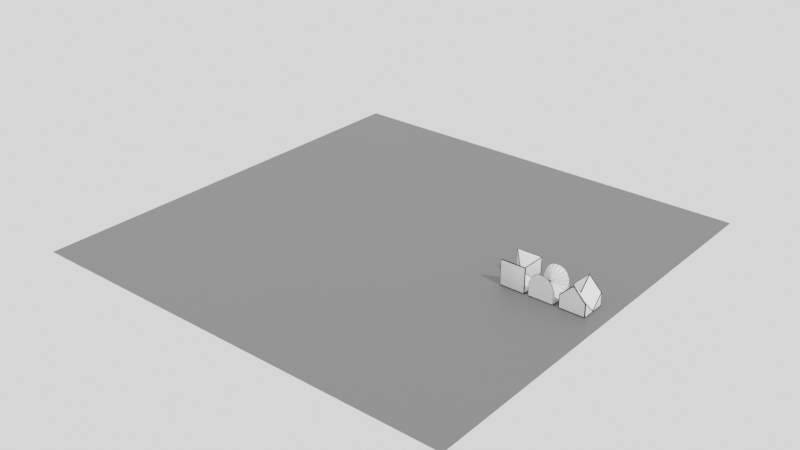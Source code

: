 # Source: shape_foldings.blend  (saved by Blender 3.5.10; exported with 4.5.12 LTS)
import bpy
from mathutils import Matrix  # noqa: F401  (used for matrix-valued properties, if any)

bpy.ops.wm.read_factory_settings(use_empty=True)
scene = bpy.context.scene
scene.name = 'Scene'

# ---- collections
col_collection = bpy.data.collections.new('Collection'); scene.collection.children.link(col_collection)
col_cubes = bpy.data.collections.new('cubes'); scene.collection.children.link(col_cubes)
col_cones2 = bpy.data.collections.new('cones2'); scene.collection.children.link(col_cones2)
col_tet1 = bpy.data.collections.new('tet1'); scene.collection.children.link(col_tet1)

# ---- materials (node trees are filled in below, after node groups)
mat_material_007 = bpy.data.materials.new('Material.007')
mat_material_002 = bpy.data.materials.new('Material.002')
mat_material_006 = bpy.data.materials.new('Material.006')
mat_material_008 = bpy.data.materials.new('Material.008')
mat_material_009 = bpy.data.materials.new('Material.009')
mat_material_011 = bpy.data.materials.new('Material.011')

# ---- node groups
ng_geometry_nodes_002 = bpy.data.node_groups.new('Geometry Nodes.002', 'GeometryNodeTree')
_s = ng_geometry_nodes_002.interface.new_socket(name='Geometry', in_out='OUTPUT', socket_type='NodeSocketGeometry')
_s = ng_geometry_nodes_002.interface.new_socket(name='Geometry', in_out='INPUT', socket_type='NodeSocketGeometry')
ng_geometry_nodes_002.is_modifier = True
_N = ng_geometry_nodes_002.nodes; _L = ng_geometry_nodes_002.links
n0 = _N.new('NodeGroupInput'); n0.name = 'Group Input'; n0.location = (-340, 0)
n1 = _N.new('NodeGroupOutput'); n1.name = 'Group Output'; n1.location = (200, 0)
n2 = _N.new('GeometryNodeStoreNamedAttribute'); n2.name = 'Store Named Attribute'; n2.location = (-45, 38)
n2.inputs[2].default_value = 'col'
n3 = _N.new('FunctionNodeRandomValue'); n3.name = 'Random Value'; n3.location = (-246, -118)
_L.new(n2.outputs[0], n1.inputs[0])
_L.new(n0.outputs[0], n2.inputs[0])
_L.new(n3.outputs[1], n2.inputs[3])
n1.is_active_output = True
ng_auto_smooth = bpy.data.node_groups.new('Auto Smooth', 'GeometryNodeTree')
_s = ng_auto_smooth.interface.new_socket(name='Geometry', in_out='OUTPUT', socket_type='NodeSocketGeometry')
_s = ng_auto_smooth.interface.new_socket(name='Geometry', in_out='INPUT', socket_type='NodeSocketGeometry')
_s = ng_auto_smooth.interface.new_socket(name='Angle', in_out='INPUT', socket_type='NodeSocketFloat')
_s.subtype = 'ANGLE'
_s.min_value = 0.0
_s.max_value = 3.142
ng_auto_smooth.is_modifier = True
_N = ng_auto_smooth.nodes; _L = ng_auto_smooth.links
n0 = _N.new('NodeGroupOutput'); n0.name = 'Group Output'; n0.location = (480, -100)
n1 = _N.new('NodeGroupInput'); n1.name = 'Group Input'; n1.location = (-420, -300)
n2 = _N.new('NodeGroupInput'); n2.name = 'Group Input.001'; n2.location = (-60, -100)
n3 = _N.new('GeometryNodeSetShadeSmooth'); n3.name = 'Set Shade Smooth'; n3.location = (120, -100)
n3.domain = 'EDGE'
n4 = _N.new('GeometryNodeSetShadeSmooth'); n4.name = 'Set Shade Smooth.001'; n4.location = (300, -100)
n5 = _N.new('GeometryNodeInputMeshEdgeAngle'); n5.name = 'Edge Angle'; n5.location = (-420, -220)
n6 = _N.new('GeometryNodeInputEdgeSmooth'); n6.name = 'Is Edge Smooth'; n6.location = (-60, -160)
n7 = _N.new('GeometryNodeInputShadeSmooth'); n7.name = 'Is Face Smooth'; n7.location = (-240, -340)
n8 = _N.new('FunctionNodeBooleanMath'); n8.name = 'Boolean Math'; n8.location = (-60, -220)
n9 = _N.new('FunctionNodeCompare'); n9.name = 'Compare'; n9.location = (-240, -180)
n9.operation = 'LESS_EQUAL'
_L.new(n5.outputs[0], n9.inputs[0])
_L.new(n4.outputs[0], n0.inputs[0])
_L.new(n1.outputs[1], n9.inputs[1])
_L.new(n9.outputs[0], n8.inputs[0])
_L.new(n7.outputs[0], n8.inputs[1])
_L.new(n2.outputs[0], n3.inputs[0])
_L.new(n6.outputs[0], n3.inputs[1])
_L.new(n3.outputs[0], n4.inputs[0])
_L.new(n8.outputs[0], n3.inputs[2])
n0.is_active_output = True
ng_geometry_nodes_006 = bpy.data.node_groups.new('Geometry Nodes.006', 'GeometryNodeTree')
_s = ng_geometry_nodes_006.interface.new_socket(name='Geometry', in_out='OUTPUT', socket_type='NodeSocketGeometry')
_s = ng_geometry_nodes_006.interface.new_socket(name='Geometry', in_out='INPUT', socket_type='NodeSocketGeometry')
ng_geometry_nodes_006.is_modifier = True
_N = ng_geometry_nodes_006.nodes; _L = ng_geometry_nodes_006.links
n0 = _N.new('NodeGroupInput'); n0.name = 'Group Input'; n0.location = (-340, 0)
n1 = _N.new('NodeGroupOutput'); n1.name = 'Group Output'; n1.location = (795, 0)
n2 = _N.new('GeometryNodeExtrudeMesh'); n2.name = 'Extrude Mesh'; n2.location = (-85, 10)
n2.mute = True
n2.inputs[3].default_value = 0.04
n2.inputs[4].default_value = False
n3 = _N.new('GeometryNodeMeshToCurve'); n3.name = 'Mesh to Curve'; n3.location = (154, 95)
n3.mute = True
n4 = _N.new('GeometryNodeCurveToMesh'); n4.name = 'Curve to Mesh'; n4.location = (355, 7)
n4.mute = True
n5 = _N.new('GeometryNodeCurvePrimitiveCircle'); n5.name = 'Curve Circle'; n5.location = (148, -89)
n5.mute = True
n5.inputs[0].default_value = 4
n5.inputs[4].default_value = 0.01
n6 = _N.new('GeometryNodeJoinGeometry'); n6.name = 'Join Geometry'; n6.location = (575, 19)
n6.mute = True
n7 = _N.new('GeometryNodeInputNamedAttribute'); n7.name = 'Named Attribute'; n7.location = (330, 7)
n7.inputs[0].default_value = 'radius'
n8 = _N.new('GeometryNodeSwitch'); n8.name = 'Switch'; n8.location = (330, 7)
n8.input_type = 'FLOAT'
n8.inputs[1].default_value = 1.0
_L.new(n6.outputs[0], n1.inputs[0])
_L.new(n0.outputs[0], n2.inputs[0])
_L.new(n3.outputs[0], n4.inputs[0])
_L.new(n2.outputs[0], n3.inputs[0])
_L.new(n5.outputs[0], n4.inputs[1])
_L.new(n4.outputs[0], n6.inputs[0])
_L.new(n2.outputs[0], n6.inputs[0])
_L.new(n7.outputs[1], n8.inputs[0])
_L.new(n7.outputs[0], n8.inputs[2])
_L.new(n8.outputs[0], n4.inputs[2])
n1.is_active_output = True

# ---- material node trees
mat_material_007.use_nodes = True; mat_material_007.node_tree.nodes.clear()
_N = mat_material_007.node_tree.nodes; _L = mat_material_007.node_tree.links
n0 = _N.new('ShaderNodeBsdfPrincipled'); n0.name = 'Principled BSDF'; n0.location = (10, 300)
n0.distribution = 'GGX'
n0.subsurface_method = 'RANDOM_WALK_SKIN'
n0.inputs[0].default_value = (0.1758, 0.1758, 0.1758, 1.0)
n0.inputs[3].default_value = 1.45
n0.inputs[27].default_value = (0.0, 0.0, 0.0, 1.0)
n0.inputs[28].default_value = 1.0
n1 = _N.new('ShaderNodeOutputMaterial'); n1.name = 'Material Output'; n1.location = (300, 300)
_L.new(n0.outputs[0], n1.inputs[0])
n1.is_active_output = True
mat_material_002.use_nodes = True; mat_material_002.node_tree.nodes.clear()
_N = mat_material_002.node_tree.nodes; _L = mat_material_002.node_tree.links
n0 = _N.new('ShaderNodeOutputMaterial'); n0.name = 'Material Output'; n0.location = (517, 300)
n1 = _N.new('ShaderNodeAttribute'); n1.name = 'Attribute'; n1.location = (-413, 36)
n1.attribute_name = 'col'
n2 = _N.new('ShaderNodeTexCoord'); n2.name = 'Texture Coordinate'; n2.location = (-1066, 166)
n3 = _N.new('ShaderNodeTexVoronoi'); n3.name = 'Voronoi Texture'; n3.location = (-498, 302)
n4 = _N.new('ShaderNodeTexCoord'); n4.name = 'Texture Coordinate.001'; n4.location = (-826, 211)
n5 = _N.new('ShaderNodeNewGeometry'); n5.name = 'Geometry'; n5.location = (-887, 445)
n6 = _N.new('ShaderNodeHueSaturation'); n6.name = 'Hue Saturation Value'; n6.location = (-7, 280)
n6.inputs[4].default_value = (0.8, 0.1306, 0.1549, 1.0)
n7 = _N.new('ShaderNodeBsdfPrincipled'); n7.name = 'Principled BSDF'; n7.location = (227, 300)
n7.distribution = 'GGX'
n7.subsurface_method = 'RANDOM_WALK_SKIN'
n7.inputs[2].default_value = 0.6545
n7.inputs[3].default_value = 1.45
n7.inputs[27].default_value = (0.0, 0.0, 0.0, 1.0)
n7.inputs[28].default_value = 1.0
_L.new(n4.outputs[2], n3.inputs[0])
_L.new(n5.outputs[8], n6.inputs[0])
_L.new(n7.outputs[0], n0.inputs[0])
n0.is_active_output = True
mat_material_006.use_nodes = True; mat_material_006.node_tree.nodes.clear()
_N = mat_material_006.node_tree.nodes; _L = mat_material_006.node_tree.links
n0 = _N.new('ShaderNodeOutputMaterial'); n0.name = 'Material Output'; n0.location = (300, 300)
n1 = _N.new('ShaderNodeBsdfPrincipled'); n1.name = 'Principled BSDF'; n1.location = (10, 300)
n1.distribution = 'GGX'
n1.subsurface_method = 'RANDOM_WALK_SKIN'
n1.inputs[0].default_value = (0.0004882, 0.0004882, 0.0004882, 1.0)
n1.inputs[3].default_value = 1.45
n1.inputs[27].default_value = (0.0, 0.0, 0.0, 1.0)
n1.inputs[28].default_value = 1.0
_L.new(n1.outputs[0], n0.inputs[0])
n0.is_active_output = True
mat_material_008.use_nodes = True; mat_material_008.node_tree.nodes.clear()
_N = mat_material_008.node_tree.nodes; _L = mat_material_008.node_tree.links
n0 = _N.new('ShaderNodeBsdfPrincipled'); n0.name = 'Principled BSDF'; n0.location = (10, 300)
n0.distribution = 'GGX'
n0.subsurface_method = 'RANDOM_WALK_SKIN'
n0.inputs[3].default_value = 1.45
n0.inputs[27].default_value = (0.0, 0.0, 0.0, 1.0)
n0.inputs[28].default_value = 1.0
n1 = _N.new('ShaderNodeOutputMaterial'); n1.name = 'Material Output'; n1.location = (300, 300)
_L.new(n0.outputs[0], n1.inputs[0])
n1.is_active_output = True
mat_material_009.use_nodes = True; mat_material_009.node_tree.nodes.clear()
_N = mat_material_009.node_tree.nodes; _L = mat_material_009.node_tree.links
n0 = _N.new('ShaderNodeOutputMaterial'); n0.name = 'Material Output'; n0.location = (300, 300)
n1 = _N.new('ShaderNodeBsdfPrincipled'); n1.name = 'Principled BSDF'; n1.location = (10, 300)
n1.distribution = 'GGX'
n1.subsurface_method = 'RANDOM_WALK_SKIN'
n1.inputs[0].default_value = (0.0004882, 0.0004882, 0.0004882, 1.0)
n1.inputs[3].default_value = 1.45
n1.inputs[27].default_value = (0.0, 0.0, 0.0, 1.0)
n1.inputs[28].default_value = 1.0
_L.new(n1.outputs[0], n0.inputs[0])
n0.is_active_output = True
mat_material_011.use_nodes = True; mat_material_011.node_tree.nodes.clear()
_N = mat_material_011.node_tree.nodes; _L = mat_material_011.node_tree.links
n0 = _N.new('ShaderNodeBsdfPrincipled'); n0.name = 'Principled BSDF'; n0.location = (10, 300)
n0.distribution = 'GGX'
n0.subsurface_method = 'RANDOM_WALK_SKIN'
n0.inputs[3].default_value = 1.45
n0.inputs[27].default_value = (0.0, 0.0, 0.0, 1.0)
n0.inputs[28].default_value = 1.0
n1 = _N.new('ShaderNodeOutputMaterial'); n1.name = 'Material Output'; n1.location = (300, 300)
_L.new(n0.outputs[0], n1.inputs[0])
n1.is_active_output = True

# ---- world
world_world = bpy.data.worlds.new('World'); scene.world = world_world
world_world.use_nodes = True; world_world.node_tree.nodes.clear()
_N = world_world.node_tree.nodes; _L = world_world.node_tree.links
n0 = _N.new('ShaderNodeOutputWorld'); n0.name = 'World Output'; n0.location = (300, 300)
n1 = _N.new('ShaderNodeBackground'); n1.name = 'Background'; n1.location = (10, 300)
n1.inputs[0].default_value = (0.5225, 0.5225, 0.5225, 1.0)
_L.new(n1.outputs[0], n0.inputs[0])
n0.is_active_output = True
world_world.color = (0.05088, 0.05088, 0.05088)
world_world.use_sun_shadow = False
world_world.sun_shadow_jitter_overblur = 0.0

# ---- lights
light_sun = bpy.data.lights.new('Sun', 'SUN')
light_sun.transmission_factor = 0.0
light_sun.angle = 0.09844
light_sun.energy = 1.0

# ---- meshes
me_plane_081 = bpy.data.meshes.new('Plane.081')
me_plane_081.from_pydata([(-1.0, -1.0, 0.0), (1.0, -1.0, 0.0), (-1.0, 1.0, 0.0), (1.0, 1.0, 0.0)], [], [(0, 1, 3, 2)])
_uv = me_plane_081.uv_layers.new(name='UVMap')
_uv.uv.foreach_set('vector', [0.0, 0.0, 1.0, 0.0, 1.0, 1.0, 0.0, 1.0])
me_plane_081.materials.append(mat_material_007)
me_plane_081.update()
me_plane_001 = bpy.data.meshes.new('Plane.001')
me_plane_001.from_pydata([(-1.0, 0.0, 1.759e-07), (1.0, 0.0, -1.759e-07), (-1.0, -2.0, -4.404e-07), (1.0, -2.0, -2.805e-07)], [], [(1, 3, 2, 0)])
me_plane_001.polygons.foreach_set('use_smooth', [True] * 1)
_uv = me_plane_001.uv_layers.new(name='UVMap')
_uv.uv.foreach_set('vector', [0.0, 0.0, 0.0, 0.0, 0.0, 0.0, 0.0, 0.0])
me_plane_001.materials.append(mat_material_002)
me_plane_001.materials.append(mat_material_006)
me_plane_001.update()
me_plane_008 = bpy.data.meshes.new('Plane.008')
me_plane_008.from_pydata([(1.0, -2.0, 2.847e-08), (1.0, 0.0, 7.994e-08), (-1.0, -2.0, 3.646e-07), (-1.0, 0.0, -7.994e-08)], [], [(1, 0, 2, 3)])
me_plane_008.polygons.foreach_set('use_smooth', [True] * 1)
_uv = me_plane_008.uv_layers.new(name='UVMap')
_uv.uv.foreach_set('vector', [0.0, 0.0, 0.0, 0.0, 0.0, 0.0, 0.0, 0.0])
me_plane_008.materials.append(mat_material_002)
me_plane_008.materials.append(mat_material_006)
me_plane_008.update()
me_plane_010 = bpy.data.meshes.new('Plane.010')
me_plane_010.from_pydata([(1.402, -1.08e-07, 0.01228), (-3.576e-07, 1.0, 1.798e-08), (5.96e-07, -1.0, -1.798e-08), (1.192e-07, 0.0, 0.0)], [], [(2, 3, 1, 0)])
me_plane_010.polygons.foreach_set('use_smooth', [True] * 1)
_uv = me_plane_010.uv_layers.new(name='UVMap')
_uv.uv.foreach_set('vector', [1.0, 0.0, 1.0, 0.5, 1.0, 1.0, 1.0, 0.0])
me_plane_010.materials.append(mat_material_002)
me_plane_010.materials.append(mat_material_006)
me_plane_010.update()
me_plane_012 = bpy.data.meshes.new('Plane.012')
me_plane_012.from_pydata([(-1.0, 2.0, 1.104e-06), (-1.0, 0.0, 1.759e-07), (1.0, 2.0, -1.4e-07), (1.0, 0.0, -1.759e-07), (-1.0, 0.0, 1.759e-07), (1.0, 0.0, -1.759e-07)], [(4, 5)], [(1, 0, 2, 3)])
me_plane_012.polygons.foreach_set('use_smooth', [True] * 1)
_uv = me_plane_012.uv_layers.new(name='UVMap')
_uv.uv.foreach_set('vector', [0.0, 0.0, 0.0, 1.0, 1.0, 1.0, 1.0, 0.0])
me_plane_012.materials.append(mat_material_002)
me_plane_012.materials.append(mat_material_006)
me_plane_012.update()
me_plane_013 = bpy.data.meshes.new('Plane.013')
me_plane_013.from_pydata([(-1.402, -1.017e-06, 0.01228), (1.16e-06, -1.0, 1.798e-08), (-1.399e-06, 1.0, -1.798e-08), (-1.192e-07, -9.569e-14, 0.0)], [], [(2, 3, 1, 0)])
me_plane_013.polygons.foreach_set('use_smooth', [True] * 1)
_uv = me_plane_013.uv_layers.new(name='UVMap')
_uv.uv.foreach_set('vector', [1.0, 0.0, 1.0, 0.5, 1.0, 1.0, 1.0, 0.0])
me_plane_013.materials.append(mat_material_002)
me_plane_013.materials.append(mat_material_006)
me_plane_013.update()
me_plane_014 = bpy.data.meshes.new('Plane.014')
me_plane_014.from_pydata([(-2.875e-07, 1.402, 0.01228), (-1.0, -6.398e-07, 1.798e-08), (1.0, 8.782e-07, -1.798e-08), (-3.363e-14, 1.192e-07, 0.0)], [], [(2, 3, 1, 0)])
me_plane_014.polygons.foreach_set('use_smooth', [True] * 1)
_uv = me_plane_014.uv_layers.new(name='UVMap')
_uv.uv.foreach_set('vector', [1.0, 0.0, 1.0, 0.5, 1.0, 1.0, 1.0, 0.0])
me_plane_014.materials.append(mat_material_002)
me_plane_014.materials.append(mat_material_006)
me_plane_014.update()
me_plane_015 = bpy.data.meshes.new('Plane.015')
me_plane_015.from_pydata([(-1.402, -1.352e-06, 0.01228), (1.399e-06, -1.0, 1.798e-08), (-1.637e-06, 1.0, -1.798e-08), (-1.192e-07, -1.241e-13, 0.0)], [], [(2, 3, 1, 0)])
me_plane_015.polygons.foreach_set('use_smooth', [True] * 1)
_uv = me_plane_015.uv_layers.new(name='UVMap')
_uv.uv.foreach_set('vector', [1.0, 0.0, 1.0, 0.5, 1.0, 1.0, 1.0, 0.0])
me_plane_015.materials.append(mat_material_002)
me_plane_015.materials.append(mat_material_006)
me_plane_015.update()
me_plane_016 = bpy.data.meshes.new('Plane.016')
me_plane_016.from_pydata([(-1.402, -1.352e-06, 0.01228), (1.399e-06, -1.0, 1.798e-08), (-1.637e-06, 1.0, -1.798e-08), (-1.192e-07, -1.241e-13, 0.0)], [], [(2, 3, 1, 0)])
me_plane_016.polygons.foreach_set('use_smooth', [True] * 1)
_uv = me_plane_016.uv_layers.new(name='UVMap')
_uv.uv.foreach_set('vector', [1.0, 0.0, 1.0, 0.5, 1.0, 1.0, 1.0, 0.0])
me_plane_016.materials.append(mat_material_002)
me_plane_016.materials.append(mat_material_006)
me_plane_016.update()
me_plane_017 = bpy.data.meshes.new('Plane.017')
me_plane_017.from_pydata([(1.402, 8.056e-07, 0.01228), (-1.009e-06, 1.0, 1.798e-08), (1.248e-06, -1.0, -1.798e-08), (1.192e-07, 7.769e-14, 0.0)], [], [(2, 3, 1, 0)])
me_plane_017.polygons.foreach_set('use_smooth', [True] * 1)
_uv = me_plane_017.uv_layers.new(name='UVMap')
_uv.uv.foreach_set('vector', [1.0, 0.0, 1.0, 0.5, 1.0, 1.0, 1.0, 0.0])
me_plane_017.materials.append(mat_material_002)
me_plane_017.materials.append(mat_material_006)
me_plane_017.update()
me_plane_018 = bpy.data.meshes.new('Plane.018')
me_plane_018.from_pydata([(1.402, 8.056e-07, 0.01228), (-1.009e-06, 1.0, 1.798e-08), (1.248e-06, -1.0, -1.798e-08), (1.192e-07, 7.769e-14, 0.0)], [], [(2, 3, 1, 0)])
me_plane_018.polygons.foreach_set('use_smooth', [True] * 1)
_uv = me_plane_018.uv_layers.new(name='UVMap')
_uv.uv.foreach_set('vector', [1.0, 0.0, 1.0, 0.5, 1.0, 1.0, 1.0, 0.0])
me_plane_018.materials.append(mat_material_002)
me_plane_018.materials.append(mat_material_006)
me_plane_018.update()
me_plane_019 = bpy.data.meshes.new('Plane.019')
me_plane_019.from_pydata([(1.246e-06, -1.402, 0.01228), (1.0, 1.323e-06, 1.798e-08), (-1.0, -1.562e-06, -1.798e-08), (1.151e-13, -1.192e-07, 0.0)], [], [(2, 3, 1, 0)])
me_plane_019.polygons.foreach_set('use_smooth', [True] * 1)
_uv = me_plane_019.uv_layers.new(name='UVMap')
_uv.uv.foreach_set('vector', [1.0, 0.0, 1.0, 0.5, 1.0, 1.0, 1.0, 0.0])
me_plane_019.materials.append(mat_material_002)
me_plane_019.materials.append(mat_material_006)
me_plane_019.update()
me_plane_083 = bpy.data.meshes.new('Plane.083')
me_plane_083.from_pydata([(-0.9995, 0.01, 0.0), (-1.0, 0.01, 0.9996), (0.9995, 0.01, 0.0), (-0.9995, 0.0, 0.0), (-1.0, 0.0, 0.9996), (0.9995, 0.0, 0.0), (1.0, 0.0, 0.9996), (0.8639, 0.0, 1.366), (1.0, 0.01, 0.9996), (0.8639, 0.01, 1.366), (0.6666, 0.01, 1.666), (0.3646, 0.01, 1.854), (0.6666, 0.0, 1.666), (0.3646, 0.0, 1.854), (1.119e-08, 0.0, 1.916), (-0.3646, 0.0, 1.854), (1.119e-08, 0.01, 1.916), (-0.3646, 0.01, 1.854), (-0.6666, 0.01, 1.666), (-0.8639, 0.01, 1.366), (-0.6666, 0.0, 1.666), (-0.8639, 0.0, 1.366), (0.0, 0.01, 0.0), (0.0, 0.0, 0.0)], [], [(1, 0, 3, 4), (10, 9, 8, 2, 22, 0, 1, 19, 18, 17, 16, 11), (22, 2, 5, 23), (12, 13, 14, 15, 20, 21, 4, 3, 23, 5, 6, 7), (2, 8, 6, 5), (8, 9, 7, 6), (9, 10, 12, 7), (10, 11, 13, 12), (11, 16, 14, 13), (16, 17, 15, 14), (17, 18, 20, 15), (18, 19, 21, 20), (19, 1, 4, 21), (0, 22, 23, 3)])
me_plane_083.materials.append(mat_material_008)
me_plane_083.materials.append(mat_material_009)
me_plane_083.update()
me_plane_084 = bpy.data.meshes.new('Plane.084')
me_plane_084.from_pydata([(-0.9995, -0.01, 0.0), (-1.0, -0.01, 0.9996), (0.9995, -0.01, 0.0), (-0.9995, 0.0, 0.0), (-1.0, 0.0, 0.9996), (0.9995, 0.0, 0.0), (1.0, 0.0, 0.9996), (0.8639, 0.0, 1.366), (1.0, -0.01, 0.9996), (0.8639, -0.01, 1.366), (0.6666, -0.01, 1.666), (0.3646, -0.01, 1.854), (0.6666, 0.0, 1.666), (0.3646, 0.0, 1.854), (-1.119e-08, 0.0, 1.916), (-0.3646, 0.0, 1.854), (-1.119e-08, -0.01, 1.916), (-0.3646, -0.01, 1.854), (-0.6666, -0.01, 1.666), (-0.8639, -0.01, 1.366), (-0.6666, 0.0, 1.666), (-0.8639, 0.0, 1.366), (0.0, -0.01, 0.0), (0.0, 0.0, 0.0)], [], [(0, 1, 4, 3), (18, 19, 1, 0, 22, 2, 8, 9, 10, 11, 16, 17), (22, 0, 3, 23), (20, 15, 14, 13, 12, 7, 6, 5, 23, 3, 4, 21), (8, 2, 5, 6), (9, 8, 6, 7), (10, 9, 7, 12), (11, 10, 12, 13), (16, 11, 13, 14), (17, 16, 14, 15), (18, 17, 15, 20), (19, 18, 20, 21), (1, 19, 21, 4), (2, 22, 23, 5)])
me_plane_084.materials.append(mat_material_008)
me_plane_084.materials.append(mat_material_009)
me_plane_084.update()
me_plane_085 = bpy.data.meshes.new('Plane.085')
me_plane_085.from_pydata([(-0.9995, -0.9995, -0.005), (0.9995, -0.9995, -0.005), (-0.9995, 0.9995, -0.005), (-0.9995, -0.9995, 0.005), (0.9995, -0.9995, 0.005), (-0.9995, 0.9995, 0.005), (0.9995, 0.9995, 0.005), (0.9995, 0.9995, -0.005), (0.0, -0.9995, -0.005), (0.0, -0.9995, 0.005), (0.0, 0.9995, 0.005), (0.0, 0.9995, -0.005), (-0.9995, 0.0, -0.005), (-0.9995, 0.0, 0.005), (0.9995, 0.0, 0.005), (0.9995, 0.0, -0.005)], [], [(8, 1, 4, 9), (12, 15, 1, 8, 0), (12, 0, 3, 13), (11, 2, 5, 10), (15, 7, 6, 14), (7, 11, 10, 6), (0, 8, 9, 3), (9, 4, 14, 6, 10, 5, 13, 3), (1, 15, 14, 4), (2, 12, 13, 5), (12, 2, 11, 7, 15)])
me_plane_085.materials.append(mat_material_008)
me_plane_085.materials.append(mat_material_009)
me_plane_085.update()
me_plane_086 = bpy.data.meshes.new('Plane.086')
me_plane_086.from_pydata([(0.4182, -0.2788, -0.2788), (-0.5811, 0.3874, 0.3874), (0.4182, 0.02309, -0.4661), (0.4114, -0.2827, -0.285), (-0.5879, 0.3835, 0.3811), (0.4114, 0.0192, -0.4724), (0.4182, -0.1278, -0.3725), (0.4114, -0.1317, -0.3787)], [], [(0, 1, 4, 3), (2, 1, 0, 6), (6, 0, 3, 7), (5, 7, 3, 4), (1, 2, 5, 4), (2, 6, 7, 5)])
me_plane_086.materials.append(mat_material_008)
me_plane_086.materials.append(mat_material_009)
me_plane_086.update()
me_plane_087 = bpy.data.meshes.new('Plane.087')
me_plane_087.from_pydata([(0.3633, -0.3138, -0.1331), (-0.636, 0.5494, 0.2331), (0.3633, -0.1168, -0.4331), (0.3565, -0.32, -0.1372), (-0.6428, 0.5433, 0.229), (0.3565, -0.1229, -0.4371), (0.3633, -0.2153, -0.2831), (0.3565, -0.2214, -0.2871)], [], [(0, 1, 4, 3), (0, 6, 2, 1), (6, 0, 3, 7), (3, 4, 5, 7), (1, 2, 5, 4), (2, 6, 7, 5)])
me_plane_087.materials.append(mat_material_008)
me_plane_087.materials.append(mat_material_009)
me_plane_087.update()
me_plane_089 = bpy.data.meshes.new('Plane.089')
me_plane_089.from_pydata([(0.4703, -0.1739, -0.4007), (-0.529, 0.1904, 0.4528), (0.4703, 0.1904, -0.4632), (0.4636, -0.1752, -0.4081), (-0.5357, 0.1891, 0.4455), (0.4636, 0.1891, -0.4705), (0.4703, 0.008219, -0.432), (0.4636, 0.006966, -0.4393)], [], [(0, 1, 4, 3), (1, 0, 6, 2), (6, 0, 3, 7), (4, 5, 7, 3), (1, 2, 5, 4), (2, 6, 7, 5)])
me_plane_089.materials.append(mat_material_008)
me_plane_089.materials.append(mat_material_009)
me_plane_089.update()
me_plane_091 = bpy.data.meshes.new('Plane.091')
me_plane_091.from_pydata([(-0.6782, -0.5852, 0.2499), (0.3211, 0.278, -0.1164), (0.3211, 0.08096, -0.4163), (-0.685, -0.5791, 0.2458), (0.3143, 0.2842, -0.1204), (0.3143, 0.0871, -0.4203), (0.3143, 0.1856, -0.2704), (0.3211, 0.1795, -0.2663)], [], [(0, 1, 4, 3), (0, 2, 7, 1), (2, 0, 3, 5), (3, 4, 6, 5), (7, 2, 5, 6), (1, 7, 6, 4)])
me_plane_091.materials.append(mat_material_008)
me_plane_091.materials.append(mat_material_009)
me_plane_091.update()
me_plane_094 = bpy.data.meshes.new('Plane.094')
me_plane_094.from_pydata([(0.2843, 0.1483, -0.3662), (-0.715, -0.715, 5.96e-08), (0.2843, 0.2843, 4.47e-08), (0.2775, 0.1551, -0.3688), (-0.7218, -0.7081, -0.00254), (0.2775, 0.2911, -0.00254), (0.2843, 0.2163, -0.1831), (0.2775, 0.2231, -0.1856)], [], [(0, 1, 4, 3), (1, 0, 6, 2), (6, 0, 3, 7), (4, 5, 7, 3), (1, 2, 5, 4), (2, 6, 7, 5)])
me_plane_094.materials.append(mat_material_008)
me_plane_094.materials.append(mat_material_009)
me_plane_094.update()
me_plane_096 = bpy.data.meshes.new('Plane.096')
me_plane_096.from_pydata([(0.4285, -0.2056, -0.4276), (-0.5707, -0.2056, 0.4884), (0.4285, 0.1587, -0.3651), (0.4218, -0.2043, -0.4349), (-0.5774, -0.2043, 0.4811), (0.4218, 0.16, -0.3724), (0.4285, -0.02343, -0.3963), (0.4218, -0.02217, -0.4036)], [], [(0, 1, 4, 3), (1, 0, 6, 2), (6, 0, 3, 7), (4, 5, 7, 3), (1, 2, 5, 4), (2, 6, 7, 5)])
me_plane_096.materials.append(mat_material_008)
me_plane_096.materials.append(mat_material_009)
me_plane_096.update()
me_plane_104 = bpy.data.meshes.new('Plane.104')
me_plane_104.from_pydata([(-0.5621, -0.3726, 0.3768), (0.4371, 0.2936, -0.2893), (0.4371, -0.008301, -0.4767), (-0.5689, -0.3687, 0.3706), (0.4304, 0.2974, -0.2956), (0.4304, -0.004416, -0.4829), (0.4304, 0.1465, -0.3893), (0.4371, 0.1426, -0.383)], [], [(0, 1, 4, 3), (0, 2, 7, 1), (2, 0, 3, 5), (3, 4, 6, 5), (7, 2, 5, 6), (1, 7, 6, 4)])
me_plane_104.materials.append(mat_material_008)
me_plane_104.materials.append(mat_material_009)
me_plane_104.update()
me_plane_107 = bpy.data.meshes.new('Plane.107')
me_plane_107.from_pydata([(0.1548, -0.006763, -0.08742), (-0.5114, -1.006, -0.7536), (-0.147, -0.006763, 0.09994), (0.1509, 0.0, -0.09368), (-0.5152, -0.9992, -0.7598), (-0.1509, 0.0, 0.09368), (0.003885, -0.006763, 0.006259), (0.0, 0.0, 0.0)], [], [(0, 1, 4, 3), (2, 1, 0, 6), (6, 0, 3, 7), (5, 7, 3, 4), (1, 2, 5, 4), (2, 6, 7, 5)])
me_plane_107.materials.append(mat_material_008)
me_plane_107.materials.append(mat_material_009)
me_plane_107.update()
me_plane_108 = bpy.data.meshes.new('Plane.108')
me_plane_108.from_pydata([(0.4495, 0.3624, -0.04989), (-0.4138, -0.6368, -0.4161), (0.2524, 0.3624, 0.2501), (0.4433, 0.3692, -0.05392), (-0.4199, -0.63, -0.4201), (0.2463, 0.3692, 0.246), (0.3509, 0.3624, 0.1001), (0.3448, 0.3692, 0.09605)], [], [(0, 1, 4, 3), (2, 1, 0, 6), (6, 0, 3, 7), (5, 7, 3, 4), (1, 2, 5, 4), (2, 6, 7, 5)])
me_plane_108.materials.append(mat_material_008)
me_plane_108.materials.append(mat_material_009)
me_plane_108.update()
me_plane_109 = bpy.data.meshes.new('Plane.109')
me_plane_109.from_pydata([(0.4411, 0.3383, -0.2374), (-0.5581, -0.6609, -0.2374), (0.3051, 0.3383, 0.1289), (0.4343, 0.3451, -0.2399), (-0.565, -0.6541, -0.2399), (0.2982, 0.3451, 0.1263), (0.3731, 0.3383, -0.05424), (0.3663, 0.3451, -0.05678)], [], [(0, 1, 4, 3), (1, 0, 6, 2), (6, 0, 3, 7), (4, 5, 7, 3), (1, 2, 5, 4), (2, 6, 7, 5)])
me_plane_109.materials.append(mat_material_008)
me_plane_109.materials.append(mat_material_009)
me_plane_109.update()
me_plane_110 = bpy.data.meshes.new('Plane.110')
me_plane_110.from_pydata([(-0.09234, 0.2354, 0.213), (0.272, -0.7639, -0.6405), (-0.3942, 0.2354, 0.02568), (-0.08845, 0.2422, 0.2068), (0.2759, -0.7571, -0.6467), (-0.3903, 0.2422, 0.01942), (-0.2433, 0.2354, 0.1194), (-0.2394, 0.2422, 0.1131)], [], [(0, 1, 4, 3), (0, 6, 2, 1), (6, 0, 3, 7), (3, 4, 5, 7), (1, 2, 5, 4), (2, 6, 7, 5)])
me_plane_110.materials.append(mat_material_008)
me_plane_110.materials.append(mat_material_009)
me_plane_110.update()
me_plane_111 = bpy.data.meshes.new('Plane.111')
me_plane_111.from_pydata([(-0.001436, 0.3602, 0.3436), (-0.001436, -0.6391, -0.5724), (-0.3657, 0.3602, 0.2812), (-0.0001823, 0.3669, 0.3363), (-0.0001823, -0.6324, -0.5797), (-0.3645, 0.3669, 0.2738), (-0.1836, 0.3602, 0.3124), (-0.1823, 0.3669, 0.3051)], [], [(0, 1, 4, 3), (1, 0, 6, 2), (6, 0, 3, 7), (4, 5, 7, 3), (1, 2, 5, 4), (2, 6, 7, 5)])
me_plane_111.materials.append(mat_material_008)
me_plane_111.materials.append(mat_material_009)
me_plane_111.update()
me_plane_112 = bpy.data.meshes.new('Plane.112')
me_plane_112.from_pydata([(0.08944, 0.2352, 0.2139), (-0.2749, -0.7641, -0.6396), (-0.2749, 0.2352, 0.2764), (0.08819, 0.2419, 0.2066), (-0.2761, -0.7574, -0.6469), (-0.2761, 0.2419, 0.2691), (-0.09271, 0.2352, 0.2452), (-0.09397, 0.2419, 0.2378)], [], [(0, 1, 4, 3), (2, 1, 0, 6), (6, 0, 3, 7), (5, 7, 3, 4), (1, 2, 5, 4), (2, 6, 7, 5)])
me_plane_112.materials.append(mat_material_008)
me_plane_112.materials.append(mat_material_009)
me_plane_112.update()
me_plane_113 = bpy.data.meshes.new('Plane.113')
me_plane_113.from_pydata([(-0.1434, 0.199, 0.1412), (0.5228, -0.8002, -0.5249), (-0.3404, 0.199, -0.1587), (-0.1372, 0.2058, 0.1372), (0.529, -0.7934, -0.529), (-0.3343, 0.2058, -0.1627), (-0.2419, 0.199, -0.008728), (-0.2357, 0.2058, -0.01276)], [], [(0, 1, 4, 3), (0, 6, 2, 1), (6, 0, 3, 7), (3, 4, 5, 7), (1, 2, 5, 4), (2, 6, 7, 5)])
me_plane_113.materials.append(mat_material_008)
me_plane_113.materials.append(mat_material_009)
me_plane_113.update()
me_plane_114 = bpy.data.meshes.new('Plane.114')
me_plane_114.from_pydata([(0.3038, -0.3037, -0.0001831), (-0.6955, 0.6956, -0.0001832), (0.3038, -0.1677, -0.3664), (0.2969, -0.3105, -0.002723), (-0.7023, 0.6887, -0.002723), (0.2969, -0.1745, -0.3689), (0.3038, -0.2357, -0.1833), (0.2969, -0.2425, -0.1858)], [], [(0, 1, 4, 3), (1, 0, 6, 2), (6, 0, 3, 7), (4, 5, 7, 3), (1, 2, 5, 4), (2, 6, 7, 5)])
me_plane_114.materials.append(mat_material_008)
me_plane_114.materials.append(mat_material_009)
me_plane_114.update()
me_plane_115 = bpy.data.meshes.new('Plane.115')
me_plane_115.from_pydata([(-0.1973, 0.2218, 0.07597), (0.6659, -0.7774, -0.2902), (-0.3333, 0.2218, -0.2902), (-0.1905, 0.2286, 0.07343), (0.6728, -0.7706, -0.2928), (-0.3265, 0.2286, -0.2928), (-0.2653, 0.2218, -0.1071), (-0.2585, 0.2286, -0.1097)], [], [(0, 1, 4, 3), (0, 6, 2, 1), (6, 0, 3, 7), (3, 4, 5, 7), (1, 2, 5, 4), (2, 6, 7, 5)])
me_plane_115.materials.append(mat_material_008)
me_plane_115.materials.append(mat_material_009)
me_plane_115.update()
me_plane_117 = bpy.data.meshes.new('Plane.117')
me_plane_117.from_pydata([(0.01, -0.9995, 0.0), (0.01, -1.0, 0.9994), (0.01, 0.9995, 0.0), (0.0, -0.9995, 0.0), (0.0, -1.0, 0.9994), (0.0, 0.9995, 0.0), (0.0, 1.0, 0.9994), (0.0, 0.8639, 0.6333), (0.01, 1.0, 0.9994), (0.01, 0.8639, 0.6333), (0.01, 0.6666, 0.3331), (0.01, 0.3646, 0.1456), (0.0, 0.6666, 0.3331), (0.0, 0.3646, 0.1456), (0.0, -1.119e-08, 0.08311), (0.0, -0.3646, 0.1456), (0.01, -9.791e-09, 0.08311), (0.01, -0.3646, 0.1456), (0.01, -0.6666, 0.3331), (0.01, -0.8639, 0.6333), (0.0, -0.6666, 0.3331), (0.0, -0.8639, 0.6333), (0.01, 0.0, 0.0), (0.0, 0.0, 0.0)], [], [(0, 1, 4, 3), (1, 0, 22, 2, 8, 9, 10, 11, 16, 17, 18, 19), (22, 0, 3, 23), (4, 21, 20, 15, 14, 13, 12, 7, 6, 5, 23, 3), (8, 2, 5, 6), (9, 8, 6, 7), (10, 9, 7, 12), (11, 10, 12, 13), (16, 11, 13, 14), (17, 16, 14, 15), (18, 17, 15, 20), (19, 18, 20, 21), (1, 19, 21, 4), (2, 22, 23, 5)])
me_plane_117.materials.append(mat_material_008)
me_plane_117.materials.append(mat_material_009)
me_plane_117.update()
me_plane_118 = bpy.data.meshes.new('Plane.118')
me_plane_118.from_pydata([(-0.01, -0.9995, 0.0), (-0.01, 0.9995, 0.0), (-0.01, -1.0, 0.9994), (-0.01, 1.0, 0.9994), (-0.01, 1.072e-08, 0.08311), (-0.01, -0.3646, 0.1456), (-0.01, -0.8639, 0.6333), (-0.01, -0.6666, 0.3331), (-0.01, 0.3646, 0.1456), (-0.01, 0.6666, 0.3331), (-0.01, 0.8639, 0.6333), (0.0, -0.9995, 0.0), (0.0, 0.9995, 0.0), (0.0, -1.0, 0.9994), (0.0, 1.0, 0.9994), (0.0, 1.119e-08, 0.08311), (0.0, -0.3646, 0.1456), (0.0, -0.8639, 0.6333), (0.0, -0.6666, 0.3331), (0.0, 0.3646, 0.1456), (0.0, 0.6666, 0.3331), (0.0, 0.8639, 0.6333), (-0.01, 0.0, 0.0), (0.0, 0.0, 0.0)], [], [(1, 22, 0, 2, 6, 7, 5, 4, 8, 9, 10, 3), (12, 14, 21, 20, 19, 15, 16, 18, 17, 13, 11, 23), (4, 5, 16, 15), (7, 6, 17, 18), (8, 4, 15, 19), (9, 8, 19, 20), (10, 9, 20, 21), (5, 7, 18, 16), (3, 10, 21, 14), (6, 2, 13, 17), (22, 1, 12, 23), (2, 0, 11, 13), (1, 3, 14, 12), (0, 22, 23, 11)])
me_plane_118.materials.append(mat_material_008)
me_plane_118.materials.append(mat_material_009)
me_plane_118.update()
me_plane_119 = bpy.data.meshes.new('Plane.119')
me_plane_119.from_pydata([(0.4182, -0.2788, -0.2788), (-0.5811, 0.3874, 0.3874), (0.4182, 0.02309, -0.4661), (0.4114, -0.2827, -0.285), (-0.5879, 0.3835, 0.3811), (0.4114, 0.0192, -0.4724), (0.4182, -0.1278, -0.3725), (0.4114, -0.1317, -0.3787)], [], [(0, 1, 4, 3), (2, 1, 0, 6), (6, 0, 3, 7), (5, 7, 3, 4), (1, 2, 5, 4), (2, 6, 7, 5)])
me_plane_119.materials.append(mat_material_008)
me_plane_119.materials.append(mat_material_009)
me_plane_119.update()
me_plane_120 = bpy.data.meshes.new('Plane.120')
me_plane_120.from_pydata([(0.3633, -0.3138, -0.1331), (-0.636, 0.5494, 0.2331), (0.3633, -0.1168, -0.4331), (0.3565, -0.32, -0.1372), (-0.6428, 0.5433, 0.229), (0.3565, -0.1229, -0.4371), (0.3633, -0.2153, -0.2831), (0.3565, -0.2214, -0.2871)], [], [(0, 1, 4, 3), (0, 6, 2, 1), (6, 0, 3, 7), (3, 4, 5, 7), (1, 2, 5, 4), (2, 6, 7, 5)])
me_plane_120.materials.append(mat_material_008)
me_plane_120.materials.append(mat_material_009)
me_plane_120.update()
me_plane_121 = bpy.data.meshes.new('Plane.121')
me_plane_121.from_pydata([(0.4703, -0.1739, -0.4007), (-0.529, 0.1904, 0.4528), (0.4703, 0.1904, -0.4632), (0.4636, -0.1752, -0.4081), (-0.5357, 0.1891, 0.4455), (0.4636, 0.1891, -0.4705), (0.4703, 0.008219, -0.432), (0.4636, 0.006966, -0.4393)], [], [(0, 1, 4, 3), (1, 0, 6, 2), (6, 0, 3, 7), (4, 5, 7, 3), (1, 2, 5, 4), (2, 6, 7, 5)])
me_plane_121.materials.append(mat_material_008)
me_plane_121.materials.append(mat_material_009)
me_plane_121.update()
me_plane_122 = bpy.data.meshes.new('Plane.122')
me_plane_122.from_pydata([(-0.6782, -0.5852, 0.2499), (0.3211, 0.278, -0.1164), (0.3211, 0.08096, -0.4163), (-0.685, -0.5791, 0.2458), (0.3143, 0.2842, -0.1204), (0.3143, 0.0871, -0.4203), (0.3143, 0.1856, -0.2704), (0.3211, 0.1795, -0.2663)], [], [(0, 1, 4, 3), (0, 2, 7, 1), (2, 0, 3, 5), (3, 4, 6, 5), (7, 2, 5, 6), (1, 7, 6, 4)])
me_plane_122.materials.append(mat_material_008)
me_plane_122.materials.append(mat_material_009)
me_plane_122.update()
me_plane_123 = bpy.data.meshes.new('Plane.123')
me_plane_123.from_pydata([(0.2843, 0.1483, -0.3662), (-0.715, -0.715, 5.96e-08), (0.2843, 0.2843, 4.47e-08), (0.2775, 0.1551, -0.3688), (-0.7218, -0.7081, -0.00254), (0.2775, 0.2911, -0.00254), (0.2843, 0.2163, -0.1831), (0.2775, 0.2231, -0.1856)], [], [(0, 1, 4, 3), (1, 0, 6, 2), (6, 0, 3, 7), (4, 5, 7, 3), (1, 2, 5, 4), (2, 6, 7, 5)])
me_plane_123.materials.append(mat_material_008)
me_plane_123.materials.append(mat_material_009)
me_plane_123.update()
me_plane_124 = bpy.data.meshes.new('Plane.124')
me_plane_124.from_pydata([(0.4285, -0.2056, -0.4276), (-0.5707, -0.2056, 0.4884), (0.4285, 0.1587, -0.3651), (0.4218, -0.2043, -0.4349), (-0.5774, -0.2043, 0.4811), (0.4218, 0.16, -0.3724), (0.4285, -0.02343, -0.3963), (0.4218, -0.02217, -0.4036)], [], [(0, 1, 4, 3), (1, 0, 6, 2), (6, 0, 3, 7), (4, 5, 7, 3), (1, 2, 5, 4), (2, 6, 7, 5)])
me_plane_124.materials.append(mat_material_008)
me_plane_124.materials.append(mat_material_009)
me_plane_124.update()
me_plane_125 = bpy.data.meshes.new('Plane.125')
me_plane_125.from_pydata([(-0.5621, -0.3726, 0.3768), (0.4371, 0.2936, -0.2893), (0.4371, -0.008301, -0.4767), (-0.5689, -0.3687, 0.3706), (0.4304, 0.2974, -0.2956), (0.4304, -0.004416, -0.4829), (0.4304, 0.1465, -0.3893), (0.4371, 0.1426, -0.383)], [], [(0, 1, 4, 3), (0, 2, 7, 1), (2, 0, 3, 5), (3, 4, 6, 5), (7, 2, 5, 6), (1, 7, 6, 4)])
me_plane_125.materials.append(mat_material_008)
me_plane_125.materials.append(mat_material_009)
me_plane_125.update()
me_plane_126 = bpy.data.meshes.new('Plane.126')
me_plane_126.from_pydata([(0.1548, -0.006763, -0.08742), (-0.5114, -1.006, -0.7536), (-0.147, -0.006763, 0.09994), (0.1509, 0.0, -0.09368), (-0.5152, -0.9992, -0.7598), (-0.1509, 0.0, 0.09368), (0.003885, -0.006763, 0.006259), (0.0, 0.0, 0.0)], [], [(0, 1, 4, 3), (2, 1, 0, 6), (6, 0, 3, 7), (5, 7, 3, 4), (1, 2, 5, 4), (2, 6, 7, 5)])
me_plane_126.materials.append(mat_material_008)
me_plane_126.materials.append(mat_material_009)
me_plane_126.update()
me_plane_127 = bpy.data.meshes.new('Plane.127')
me_plane_127.from_pydata([(0.4495, 0.3624, -0.04989), (-0.4138, -0.6368, -0.4161), (0.2524, 0.3624, 0.2501), (0.4433, 0.3692, -0.05392), (-0.4199, -0.63, -0.4201), (0.2463, 0.3692, 0.246), (0.3509, 0.3624, 0.1001), (0.3448, 0.3692, 0.09605)], [], [(0, 1, 4, 3), (2, 1, 0, 6), (6, 0, 3, 7), (5, 7, 3, 4), (1, 2, 5, 4), (2, 6, 7, 5)])
me_plane_127.materials.append(mat_material_008)
me_plane_127.materials.append(mat_material_009)
me_plane_127.update()
me_plane_128 = bpy.data.meshes.new('Plane.128')
me_plane_128.from_pydata([(0.4411, 0.3383, -0.2374), (-0.5581, -0.6609, -0.2374), (0.3051, 0.3383, 0.1289), (0.4343, 0.3451, -0.2399), (-0.565, -0.6541, -0.2399), (0.2982, 0.3451, 0.1263), (0.3731, 0.3383, -0.05424), (0.3663, 0.3451, -0.05678)], [], [(0, 1, 4, 3), (1, 0, 6, 2), (6, 0, 3, 7), (4, 5, 7, 3), (1, 2, 5, 4), (2, 6, 7, 5)])
me_plane_128.materials.append(mat_material_008)
me_plane_128.materials.append(mat_material_009)
me_plane_128.update()
me_plane_129 = bpy.data.meshes.new('Plane.129')
me_plane_129.from_pydata([(-0.09234, 0.2354, 0.213), (0.272, -0.7639, -0.6405), (-0.3942, 0.2354, 0.02568), (-0.08845, 0.2422, 0.2068), (0.2759, -0.7571, -0.6467), (-0.3903, 0.2422, 0.01942), (-0.2433, 0.2354, 0.1194), (-0.2394, 0.2422, 0.1131)], [], [(0, 1, 4, 3), (0, 6, 2, 1), (6, 0, 3, 7), (3, 4, 5, 7), (1, 2, 5, 4), (2, 6, 7, 5)])
me_plane_129.materials.append(mat_material_008)
me_plane_129.materials.append(mat_material_009)
me_plane_129.update()
me_plane_130 = bpy.data.meshes.new('Plane.130')
me_plane_130.from_pydata([(-0.001436, 0.3602, 0.3436), (-0.001436, -0.6391, -0.5724), (-0.3657, 0.3602, 0.2812), (-0.0001823, 0.3669, 0.3363), (-0.0001823, -0.6324, -0.5797), (-0.3645, 0.3669, 0.2738), (-0.1836, 0.3602, 0.3124), (-0.1823, 0.3669, 0.3051)], [], [(0, 1, 4, 3), (1, 0, 6, 2), (6, 0, 3, 7), (4, 5, 7, 3), (1, 2, 5, 4), (2, 6, 7, 5)])
me_plane_130.materials.append(mat_material_008)
me_plane_130.materials.append(mat_material_009)
me_plane_130.update()
me_plane_131 = bpy.data.meshes.new('Plane.131')
me_plane_131.from_pydata([(0.08944, 0.2352, 0.2139), (-0.2749, -0.7641, -0.6396), (-0.2749, 0.2352, 0.2764), (0.08819, 0.2419, 0.2066), (-0.2761, -0.7574, -0.6469), (-0.2761, 0.2419, 0.2691), (-0.09271, 0.2352, 0.2452), (-0.09397, 0.2419, 0.2378)], [], [(0, 1, 4, 3), (2, 1, 0, 6), (6, 0, 3, 7), (5, 7, 3, 4), (1, 2, 5, 4), (2, 6, 7, 5)])
me_plane_131.materials.append(mat_material_008)
me_plane_131.materials.append(mat_material_009)
me_plane_131.update()
me_plane_132 = bpy.data.meshes.new('Plane.132')
me_plane_132.from_pydata([(-0.1434, 0.199, 0.1412), (0.5228, -0.8002, -0.5249), (-0.3404, 0.199, -0.1587), (-0.1372, 0.2058, 0.1372), (0.529, -0.7934, -0.529), (-0.3343, 0.2058, -0.1627), (-0.2419, 0.199, -0.008728), (-0.2357, 0.2058, -0.01276)], [], [(0, 1, 4, 3), (0, 6, 2, 1), (6, 0, 3, 7), (3, 4, 5, 7), (1, 2, 5, 4), (2, 6, 7, 5)])
me_plane_132.materials.append(mat_material_008)
me_plane_132.materials.append(mat_material_009)
me_plane_132.update()
me_plane_133 = bpy.data.meshes.new('Plane.133')
me_plane_133.from_pydata([(0.3038, -0.3037, -0.0001831), (-0.6955, 0.6956, -0.0001832), (0.3038, -0.1677, -0.3664), (0.2969, -0.3105, -0.002723), (-0.7023, 0.6887, -0.002723), (0.2969, -0.1745, -0.3689), (0.3038, -0.2357, -0.1833), (0.2969, -0.2425, -0.1858)], [], [(0, 1, 4, 3), (1, 0, 6, 2), (6, 0, 3, 7), (4, 5, 7, 3), (1, 2, 5, 4), (2, 6, 7, 5)])
me_plane_133.materials.append(mat_material_008)
me_plane_133.materials.append(mat_material_009)
me_plane_133.update()
me_plane_134 = bpy.data.meshes.new('Plane.134')
me_plane_134.from_pydata([(-0.1973, 0.2218, 0.07597), (0.6659, -0.7774, -0.2902), (-0.3333, 0.2218, -0.2902), (-0.1905, 0.2286, 0.07343), (0.6728, -0.7706, -0.2928), (-0.3265, 0.2286, -0.2928), (-0.2653, 0.2218, -0.1071), (-0.2585, 0.2286, -0.1097)], [], [(0, 1, 4, 3), (0, 6, 2, 1), (6, 0, 3, 7), (3, 4, 5, 7), (1, 2, 5, 4), (2, 6, 7, 5)])
me_plane_134.materials.append(mat_material_008)
me_plane_134.materials.append(mat_material_009)
me_plane_134.update()
me_plane_009 = bpy.data.meshes.new('Plane.009')
me_plane_009.from_pydata([(-0.04, -0.3229, 0.0), (-0.04, 0.6771, 0.0), (-0.04, -0.3229, 1.0), (0.0, -0.3229, 0.0), (0.0, 0.6771, 0.0), (0.0, -0.3229, 1.0)], [], [(1, 0, 2), (4, 5, 3), (1, 2, 5, 4), (0, 1, 4, 3), (2, 0, 3, 5)])
me_plane_009.materials.append(mat_material_011)
me_plane_009.materials.append(mat_material_006)
me_plane_009.update()
me_plane_021 = bpy.data.meshes.new('Plane.021')
me_plane_021.from_pydata([(-0.04, 0.4289, 0.0), (-0.04, 0.4289, 1.0), (-0.04, -0.5711, 0.0), (0.0, 0.4289, 0.0), (0.0, 0.4289, 1.0), (0.0, -0.5711, 0.0)], [], [(0, 1, 4, 3), (0, 2, 1), (2, 0, 3, 5), (3, 4, 5), (1, 2, 5, 4)])
me_plane_021.materials.append(mat_material_011)
me_plane_021.materials.append(mat_material_006)
me_plane_021.update()
me_plane_022 = bpy.data.meshes.new('Plane.022')
me_plane_022.from_pydata([(0.04, 0.4657, 0.0), (0.04, -0.5343, 0.0), (0.04, 0.4657, 1.0), (0.0, 0.4657, 0.0), (0.0, -0.5343, 0.0), (0.0, 0.4657, 1.0)], [], [(0, 1, 4, 3), (0, 2, 1), (2, 0, 3, 5), (3, 4, 5), (1, 2, 5, 4)])
me_plane_022.materials.append(mat_material_011)
me_plane_022.materials.append(mat_material_006)
me_plane_022.update()
me_plane_023 = bpy.data.meshes.new('Plane.023')
me_plane_023.from_pydata([(-0.5313, 1.023, -0.4225), (0.4687, 1.023, -1.423), (-0.5313, 0.02309, 0.5775), (-0.5544, 1.0, -0.4456), (0.4456, 1.0, -1.446), (-0.5544, 0.0, 0.5544), (0.4456, 0.0, -0.4456), (0.4687, 0.02309, -0.4225)], [], [(0, 1, 4, 3), (1, 0, 2, 7), (2, 0, 3, 5), (4, 6, 5, 3), (7, 2, 5, 6), (1, 7, 6, 4)])
me_plane_023.materials.append(mat_material_011)
me_plane_023.materials.append(mat_material_006)
me_plane_023.update()
me_plane_024 = bpy.data.meshes.new('Plane.024')
me_plane_024.from_pydata([(-0.4403, 1.023, -1.394), (-0.4403, 0.02309, -0.3942), (0.5597, 1.023, -0.3942), (-0.4172, 1.0, -1.417), (-0.4172, 0.0, -0.4172), (0.5828, 1.0, -0.4172), (0.5828, 0.0, 0.5828), (0.5597, 0.02309, 0.6058)], [], [(1, 0, 3, 4), (1, 7, 2, 0), (0, 2, 5, 3), (4, 3, 5, 6), (2, 7, 6, 5), (7, 1, 4, 6)])
me_plane_024.materials.append(mat_material_011)
me_plane_024.materials.append(mat_material_006)
me_plane_024.update()
me_plane_025 = bpy.data.meshes.new('Plane.025')
me_plane_025.from_pydata([(0.3769, -0.02309, 0.4231), (0.3769, -1.023, -0.5769), (-0.6231, -0.02309, -0.5769), (0.4, 0.0, 0.4), (0.4, -1.0, -0.6), (-0.6, 0.0, -0.6), (-0.6, -1.0, -1.6), (-0.6231, -1.023, -1.577)], [], [(0, 1, 4, 3), (2, 7, 1, 0), (2, 0, 3, 5), (5, 3, 4, 6), (7, 2, 5, 6), (1, 7, 6, 4)])
me_plane_025.materials.append(mat_material_011)
me_plane_025.materials.append(mat_material_006)
me_plane_025.update()
me_plane_026 = bpy.data.meshes.new('Plane.026')
me_plane_026.from_pydata([(0.505, -0.02309, -0.4589), (0.505, -1.023, -1.459), (-0.495, -0.02309, 0.5411), (0.482, 0.0, -0.482), (0.482, -1.0, -1.482), (-0.518, 0.0, 0.518), (-0.518, -1.0, -0.482), (-0.495, -1.023, -0.4589)], [], [(0, 1, 4, 3), (2, 7, 1, 0), (2, 0, 3, 5), (5, 3, 4, 6), (7, 2, 5, 6), (1, 7, 6, 4)])
me_plane_026.materials.append(mat_material_011)
me_plane_026.materials.append(mat_material_006)
me_plane_026.update()
me_plane_027 = bpy.data.meshes.new('Plane.027')
me_plane_027.from_pydata([(-1.0, -1.0, -0.02), (1.0, -1.0, -0.02), (-1.0, 0.0, -0.02), (-1.0, -1.0, 0.02), (1.0, -1.0, 0.02), (-1.0, 0.0, 0.02), (-1.0, 1.0, 0.02), (1.0, 1.0, 0.02), (-1.0, 1.0, -0.02), (1.0, 1.0, -0.02), (1.0, 0.0, -0.02), (1.0, 0.0, 0.02)], [], [(0, 1, 4, 3), (0, 2, 8, 9, 10, 1), (2, 0, 3, 5), (3, 4, 11, 7, 6, 5), (8, 2, 5, 6), (9, 8, 6, 7), (10, 9, 7, 11), (1, 10, 11, 4)])
me_plane_027.materials.append(mat_material_011)
me_plane_027.materials.append(mat_material_006)
me_plane_027.update()
me_plane_028 = bpy.data.meshes.new('Plane.028')
me_plane_028.from_pydata([(-1.123, -0.04, 0.0), (-1.123, -0.04, 1.0), (0.8766, -0.04, 0.0), (-1.123, 0.0, 0.0), (-1.123, 0.0, 1.0), (0.8766, 0.0, 0.0), (0.8766, 0.0, 1.0), (-0.1234, 0.0, 2.0), (0.8766, -0.04, 1.0), (-0.1234, -0.04, 2.0)], [], [(0, 1, 4, 3), (1, 0, 2, 8, 9), (2, 0, 3, 5), (4, 7, 6, 5, 3), (8, 2, 5, 6), (9, 8, 6, 7), (1, 9, 7, 4)])
me_plane_028.materials.append(mat_material_011)
me_plane_028.materials.append(mat_material_006)
me_plane_028.update()
me_plane_029 = bpy.data.meshes.new('Plane.029')
me_plane_029.from_pydata([(-1.0, 0.04, 0.0), (-1.0, 0.04, 1.0), (1.0, 0.04, 0.0), (-1.0, 0.0, 0.0), (-1.0, 0.0, 1.0), (1.0, 0.0, 0.0), (1.0, 0.0, 1.0), (0.0, 0.0, 2.0), (1.0, 0.04, 1.0), (0.0, 0.04, 2.0), (0.0, 0.04, 0.0), (0.0, 0.0, 0.0)], [], [(1, 0, 3, 4), (2, 10, 0, 1, 9, 8), (10, 2, 5, 11), (5, 6, 7, 4, 3, 11), (2, 8, 6, 5), (8, 9, 7, 6), (9, 1, 4, 7), (0, 10, 11, 3)])
me_plane_029.materials.append(mat_material_011)
me_plane_029.materials.append(mat_material_006)
me_plane_029.update()
me_plane_030 = bpy.data.meshes.new('Plane.030')
me_plane_030.from_pydata([(0.0, 0.5398, 0.0), (0.0, -0.4602, 0.0), (0.0, 0.5398, 1.0), (-0.04, 0.5398, 0.0), (-0.04, -0.4602, 0.0), (-0.04, 0.5398, 1.0)], [], [(0, 1, 4, 3), (0, 2, 1), (2, 0, 3, 5), (3, 4, 5), (1, 2, 5, 4)])
me_plane_030.materials.append(mat_material_011)
me_plane_030.materials.append(mat_material_006)
me_plane_030.update()

# ---- objects
ob_plane_053 = bpy.data.objects.new('Plane.053', me_plane_081)
ob_plane_002 = bpy.data.objects.new('Plane.002', me_plane_001)
ob_plane_008 = bpy.data.objects.new('Plane.008', me_plane_008)
ob_plane_010 = bpy.data.objects.new('Plane.010', me_plane_010)
ob_plane_012 = bpy.data.objects.new('Plane.012', me_plane_012)
ob_plane_009 = bpy.data.objects.new('Plane.009', me_plane_013)
ob_plane_007 = bpy.data.objects.new('Plane.007', me_plane_014)
ob_plane_003 = bpy.data.objects.new('Plane.003', me_plane_015)
ob_plane_004 = bpy.data.objects.new('Plane.004', me_plane_016)
ob_plane_005 = bpy.data.objects.new('Plane.005', me_plane_017)
ob_plane_006 = bpy.data.objects.new('Plane.006', me_plane_018)
ob_plane_011 = bpy.data.objects.new('Plane.011', me_plane_019)
ob_sun = bpy.data.objects.new('Sun', light_sun)
ob_plane_055 = bpy.data.objects.new('Plane.055', me_plane_083)
ob_plane_056 = bpy.data.objects.new('Plane.056', me_plane_084)
ob_plane_057 = bpy.data.objects.new('Plane.057', me_plane_085)
ob_plane_058 = bpy.data.objects.new('Plane.058', me_plane_086)
ob_plane_059 = bpy.data.objects.new('Plane.059', me_plane_087)
ob_plane_061 = bpy.data.objects.new('Plane.061', me_plane_089)
ob_plane_063 = bpy.data.objects.new('Plane.063', me_plane_091)
ob_plane_066 = bpy.data.objects.new('Plane.066', me_plane_094)
ob_plane_068 = bpy.data.objects.new('Plane.068', me_plane_096)
ob_plane_076 = bpy.data.objects.new('Plane.076', me_plane_104)
ob_plane_079 = bpy.data.objects.new('Plane.079', me_plane_107)
ob_plane_080 = bpy.data.objects.new('Plane.080', me_plane_108)
ob_plane_081 = bpy.data.objects.new('Plane.081', me_plane_109)
ob_plane_082 = bpy.data.objects.new('Plane.082', me_plane_110)
ob_plane_083 = bpy.data.objects.new('Plane.083', me_plane_111)
ob_plane_084 = bpy.data.objects.new('Plane.084', me_plane_112)
ob_plane_085 = bpy.data.objects.new('Plane.085', me_plane_113)
ob_plane_086 = bpy.data.objects.new('Plane.086', me_plane_114)
ob_plane_087 = bpy.data.objects.new('Plane.087', me_plane_115)
ob_plane_089 = bpy.data.objects.new('Plane.089', me_plane_117)
ob_plane_090 = bpy.data.objects.new('Plane.090', me_plane_118)
ob_plane_054 = bpy.data.objects.new('Plane.054', me_plane_119)
ob_plane_060 = bpy.data.objects.new('Plane.060', me_plane_120)
ob_plane_062 = bpy.data.objects.new('Plane.062', me_plane_121)
ob_plane_064 = bpy.data.objects.new('Plane.064', me_plane_122)
ob_plane_065 = bpy.data.objects.new('Plane.065', me_plane_123)
ob_plane_067 = bpy.data.objects.new('Plane.067', me_plane_124)
ob_plane_069 = bpy.data.objects.new('Plane.069', me_plane_125)
ob_plane_070 = bpy.data.objects.new('Plane.070', me_plane_126)
ob_plane_071 = bpy.data.objects.new('Plane.071', me_plane_127)
ob_plane_072 = bpy.data.objects.new('Plane.072', me_plane_128)
ob_plane_073 = bpy.data.objects.new('Plane.073', me_plane_129)
ob_plane_074 = bpy.data.objects.new('Plane.074', me_plane_130)
ob_plane_075 = bpy.data.objects.new('Plane.075', me_plane_131)
ob_plane_077 = bpy.data.objects.new('Plane.077', me_plane_132)
ob_plane_078 = bpy.data.objects.new('Plane.078', me_plane_133)
ob_plane_088 = bpy.data.objects.new('Plane.088', me_plane_134)
ob_plane_025 = bpy.data.objects.new('Plane.025', me_plane_009)
ob_plane_092 = bpy.data.objects.new('Plane.092', me_plane_021)
ob_plane_093 = bpy.data.objects.new('Plane.093', me_plane_022)
ob_plane_094 = bpy.data.objects.new('Plane.094', me_plane_023)
ob_plane_095 = bpy.data.objects.new('Plane.095', me_plane_024)
ob_plane_096 = bpy.data.objects.new('Plane.096', me_plane_025)
ob_plane_097 = bpy.data.objects.new('Plane.097', me_plane_026)
ob_plane_098 = bpy.data.objects.new('Plane.098', me_plane_027)
ob_plane_099 = bpy.data.objects.new('Plane.099', me_plane_028)
ob_plane_100 = bpy.data.objects.new('Plane.100', me_plane_029)
ob_plane_091 = bpy.data.objects.new('Plane.091', me_plane_030)

# ---- transforms, parenting, visibility, modifiers, constraints
ob_plane_053.location = (0.0, 0.0, -0.04484)
ob_plane_053.scale = (18.2, 18.2, 18.2)
ob_plane_002.location = (10.95, 1.0, 8.809e-08)
_m = ob_plane_002.modifiers.new('Solidify', 'SOLIDIFY')
_m.thickness = 0.025
_m.offset = 1.0
_m = ob_plane_002.modifiers.new('Bevel', 'BEVEL')
_m.width = 0.025
_m.width_pct = 0.025
_m.segments = 3
_m = ob_plane_002.modifiers.new('GeometryNodes', 'NODES')
_m.node_group = ng_geometry_nodes_002
_m = ob_plane_002.modifiers.new('Wireframe', 'WIREFRAME')
_m.use_replace = False
_m.use_even_offset = False
_m.material_offset = 1
_m = ob_plane_002.modifiers.new('Auto Smooth', 'NODES')
_m.node_group = ng_auto_smooth
_gi = [s.identifier for s in ng_auto_smooth.interface.items_tree if s.item_type == 'SOCKET' and s.in_out == 'INPUT']
_m[_gi[1]] = 0.5236  # Angle
ob_plane_008.parent = ob_plane_002
ob_plane_008.matrix_parent_inverse = Matrix(((1.0, -0.0, -0.0, -0.0), (-0.0, 1.0, 0.0, 1.0), (-0.0, -0.0, 1.0, -8.809e-08), (-0.0, 0.0, -0.0, 1.0)))
ob_plane_008.location = (0.0042, -3.0, -1.741e-07)
ob_plane_008.rotation_euler = (-1.571, -0.0, 0.0)
_m = ob_plane_008.modifiers.new('Solidify', 'SOLIDIFY')
_m.thickness = 0.025
_m.offset = 1.0
_m = ob_plane_008.modifiers.new('Bevel', 'BEVEL')
_m.width = 0.025
_m.width_pct = 0.025
_m.segments = 3
_m = ob_plane_008.modifiers.new('GeometryNodes', 'NODES')
_m.node_group = ng_geometry_nodes_002
_m = ob_plane_008.modifiers.new('Wireframe', 'WIREFRAME')
_m.use_replace = False
_m.use_even_offset = False
_m.material_offset = 1
_m = ob_plane_008.modifiers.new('Auto Smooth', 'NODES')
_m.node_group = ng_auto_smooth
_gi = [s.identifier for s in ng_auto_smooth.interface.items_tree if s.item_type == 'SOCKET' and s.in_out == 'INPUT']
_m[_gi[1]] = 0.5236  # Angle
ob_plane_010.parent = ob_plane_012
ob_plane_010.matrix_parent_inverse = Matrix(((1.0, -0.0, 0.0, -5.96e-08), (-0.0, 1.0, -0.0, -0.8216), (0.0, -0.0, 1.0, -2.683e-07), (-0.0, 0.0, -0.0, 1.0)))
ob_plane_010.location = (1.0, 1.822, 1.104e-07)
ob_plane_010.rotation_euler = (-0.0, -2.356, -0.0)
_m = ob_plane_010.modifiers.new('Solidify', 'SOLIDIFY')
_m.thickness = 0.025
_m.offset = 1.0
_m = ob_plane_010.modifiers.new('Bevel', 'BEVEL')
_m.width = 0.025
_m.width_pct = 0.025
_m.segments = 3
_m = ob_plane_010.modifiers.new('GeometryNodes', 'NODES')
_m.node_group = ng_geometry_nodes_002
_m = ob_plane_010.modifiers.new('Wireframe', 'WIREFRAME')
_m.use_replace = False
_m.use_even_offset = False
_m.material_offset = 1
_m = ob_plane_010.modifiers.new('Auto Smooth', 'NODES')
_m.node_group = ng_auto_smooth
_gi = [s.identifier for s in ng_auto_smooth.interface.items_tree if s.item_type == 'SOCKET' and s.in_out == 'INPUT']
_m[_gi[1]] = 0.5236  # Angle
ob_plane_012.parent = ob_plane_002
ob_plane_012.matrix_parent_inverse = Matrix(((1.0, -0.0, 0.0, -0.0), (-0.0, 1.0, -0.0, -0.8), (0.0, -0.0, 1.0, -8.809e-08), (-0.0, 0.0, -0.0, 1.0)))
ob_plane_012.location = (5.96e-08, 0.8216, 2.683e-07)
ob_plane_012.rotation_euler = (1.571, -0.0, 0.0)
_m = ob_plane_012.modifiers.new('Solidify', 'SOLIDIFY')
_m.thickness = 0.025
_m.offset = 1.0
_m = ob_plane_012.modifiers.new('Bevel', 'BEVEL')
_m.width = 0.025
_m.width_pct = 0.025
_m.segments = 3
_m = ob_plane_012.modifiers.new('GeometryNodes', 'NODES')
_m.node_group = ng_geometry_nodes_002
_m = ob_plane_012.modifiers.new('Wireframe', 'WIREFRAME')
_m.use_replace = False
_m.use_even_offset = False
_m.material_offset = 1
_m = ob_plane_012.modifiers.new('Auto Smooth', 'NODES')
_m.node_group = ng_auto_smooth
_gi = [s.identifier for s in ng_auto_smooth.interface.items_tree if s.item_type == 'SOCKET' and s.in_out == 'INPUT']
_m[_gi[1]] = 0.5236  # Angle
ob_plane_009.parent = ob_plane_012
ob_plane_009.matrix_parent_inverse = Matrix(((1.0, -0.0, 0.0, -5.96e-08), (-0.0, 1.0, -0.0, -0.8216), (0.0, -0.0, 1.0, -2.683e-07), (-0.0, 0.0, -0.0, 1.0)))
ob_plane_009.location = (-1.0, 1.822, 1.104e-07)
ob_plane_009.rotation_euler = (-0.0, 2.356, -0.0)
_m = ob_plane_009.modifiers.new('Solidify', 'SOLIDIFY')
_m.thickness = 0.025
_m.offset = 1.0
_m = ob_plane_009.modifiers.new('Bevel', 'BEVEL')
_m.width = 0.025
_m.width_pct = 0.025
_m.segments = 3
_m = ob_plane_009.modifiers.new('GeometryNodes', 'NODES')
_m.node_group = ng_geometry_nodes_002
_m = ob_plane_009.modifiers.new('Wireframe', 'WIREFRAME')
_m.use_replace = False
_m.use_even_offset = False
_m.material_offset = 1
_m = ob_plane_009.modifiers.new('Auto Smooth', 'NODES')
_m.node_group = ng_auto_smooth
_gi = [s.identifier for s in ng_auto_smooth.interface.items_tree if s.item_type == 'SOCKET' and s.in_out == 'INPUT']
_m[_gi[1]] = 0.5236  # Angle
ob_plane_007.parent = ob_plane_012
ob_plane_007.matrix_parent_inverse = Matrix(((1.0, -0.0, 0.0, -5.96e-08), (-0.0, 1.0, -0.0, -0.8216), (0.0, -0.0, 1.0, -2.683e-07), (-0.0, 0.0, -0.0, 1.0)))
ob_plane_007.location = (-4.768e-07, 2.822, 1.104e-07)
ob_plane_007.rotation_euler = (2.356, -0.0, 0.0)
_m = ob_plane_007.modifiers.new('Solidify', 'SOLIDIFY')
_m.thickness = 0.025
_m.offset = 1.0
_m = ob_plane_007.modifiers.new('Bevel', 'BEVEL')
_m.width = 0.025
_m.width_pct = 0.025
_m.segments = 3
_m = ob_plane_007.modifiers.new('GeometryNodes', 'NODES')
_m.node_group = ng_geometry_nodes_002
_m = ob_plane_007.modifiers.new('Wireframe', 'WIREFRAME')
_m.use_replace = False
_m.use_even_offset = False
_m.material_offset = 1
_m = ob_plane_007.modifiers.new('Auto Smooth', 'NODES')
_m.node_group = ng_auto_smooth
_gi = [s.identifier for s in ng_auto_smooth.interface.items_tree if s.item_type == 'SOCKET' and s.in_out == 'INPUT']
_m[_gi[1]] = 0.5236  # Angle
ob_plane_003.parent = ob_plane_002
ob_plane_003.matrix_parent_inverse = Matrix(((1.0, -0.0, -0.0, -0.0), (-0.0, 1.0, 0.0, 1.0), (-0.0, -0.0, 1.0, -8.809e-08), (-0.0, 0.0, -0.0, 1.0)))
ob_plane_003.location = (-0.9958, -2.0, -6.988e-08)
ob_plane_003.rotation_euler = (-0.0, 2.356, -0.0)
_m = ob_plane_003.modifiers.new('Solidify', 'SOLIDIFY')
_m.thickness = 0.025
_m.offset = 1.0
_m = ob_plane_003.modifiers.new('Bevel', 'BEVEL')
_m.width = 0.025
_m.width_pct = 0.025
_m.segments = 3
_m = ob_plane_003.modifiers.new('GeometryNodes', 'NODES')
_m.node_group = ng_geometry_nodes_002
_m = ob_plane_003.modifiers.new('Wireframe', 'WIREFRAME')
_m.use_replace = False
_m.use_even_offset = False
_m.material_offset = 1
_m = ob_plane_003.modifiers.new('Auto Smooth', 'NODES')
_m.node_group = ng_auto_smooth
_gi = [s.identifier for s in ng_auto_smooth.interface.items_tree if s.item_type == 'SOCKET' and s.in_out == 'INPUT']
_m[_gi[1]] = 0.5236  # Angle
ob_plane_004.parent = ob_plane_008
ob_plane_004.matrix_parent_inverse = Matrix(((1.0, -0.0, -0.0, -0.0042), (-0.0, 1.0, 0.0, 3.0), (-0.0, -0.0, 1.0, 1.741e-07), (-0.0, 0.0, -0.0, 1.0)))
ob_plane_004.location = (-0.9916, -4.0, 2.838e-08)
ob_plane_004.rotation_euler = (-0.0, 2.356, -0.0)
_m = ob_plane_004.modifiers.new('Solidify', 'SOLIDIFY')
_m.thickness = 0.025
_m.offset = 1.0
_m = ob_plane_004.modifiers.new('Bevel', 'BEVEL')
_m.width = 0.025
_m.width_pct = 0.025
_m.segments = 3
_m = ob_plane_004.modifiers.new('GeometryNodes', 'NODES')
_m.node_group = ng_geometry_nodes_002
_m = ob_plane_004.modifiers.new('Wireframe', 'WIREFRAME')
_m.use_replace = False
_m.use_even_offset = False
_m.material_offset = 1
_m = ob_plane_004.modifiers.new('Auto Smooth', 'NODES')
_m.node_group = ng_auto_smooth
_gi = [s.identifier for s in ng_auto_smooth.interface.items_tree if s.item_type == 'SOCKET' and s.in_out == 'INPUT']
_m[_gi[1]] = 0.5236  # Angle
ob_plane_005.parent = ob_plane_008
ob_plane_005.matrix_parent_inverse = Matrix(((1.0, -0.0, -0.0, -0.0042), (-0.0, 1.0, 0.0, 3.0), (-0.0, -0.0, 1.0, 1.741e-07), (-0.0, 0.0, -0.0, 1.0)))
ob_plane_005.location = (1.008, -4.0, 2.838e-08)
ob_plane_005.rotation_euler = (-0.0, -2.356, -0.0)
_m = ob_plane_005.modifiers.new('Solidify', 'SOLIDIFY')
_m.thickness = 0.025
_m.offset = 1.0
_m = ob_plane_005.modifiers.new('Bevel', 'BEVEL')
_m.width = 0.025
_m.width_pct = 0.025
_m.segments = 3
_m = ob_plane_005.modifiers.new('GeometryNodes', 'NODES')
_m.node_group = ng_geometry_nodes_002
_m = ob_plane_005.modifiers.new('Wireframe', 'WIREFRAME')
_m.use_replace = False
_m.use_even_offset = False
_m.material_offset = 1
_m = ob_plane_005.modifiers.new('Auto Smooth', 'NODES')
_m.node_group = ng_auto_smooth
_gi = [s.identifier for s in ng_auto_smooth.interface.items_tree if s.item_type == 'SOCKET' and s.in_out == 'INPUT']
_m[_gi[1]] = 0.5236  # Angle
ob_plane_006.parent = ob_plane_002
ob_plane_006.matrix_parent_inverse = Matrix(((1.0, -0.0, -0.0, -0.0), (-0.0, 1.0, 0.0, 1.0), (-0.0, -0.0, 1.0, -8.809e-08), (-0.0, 0.0, -0.0, 1.0)))
ob_plane_006.location = (1.004, -2.0, -6.988e-08)
ob_plane_006.rotation_euler = (-0.0, -2.356, -0.0)
_m = ob_plane_006.modifiers.new('Solidify', 'SOLIDIFY')
_m.thickness = 0.025
_m.offset = 1.0
_m = ob_plane_006.modifiers.new('Bevel', 'BEVEL')
_m.width = 0.025
_m.width_pct = 0.025
_m.segments = 3
_m = ob_plane_006.modifiers.new('GeometryNodes', 'NODES')
_m.node_group = ng_geometry_nodes_002
_m = ob_plane_006.modifiers.new('Wireframe', 'WIREFRAME')
_m.use_replace = False
_m.use_even_offset = False
_m.material_offset = 1
_m = ob_plane_006.modifiers.new('Auto Smooth', 'NODES')
_m.node_group = ng_auto_smooth
_gi = [s.identifier for s in ng_auto_smooth.interface.items_tree if s.item_type == 'SOCKET' and s.in_out == 'INPUT']
_m[_gi[1]] = 0.5236  # Angle
ob_plane_011.parent = ob_plane_008
ob_plane_011.matrix_parent_inverse = Matrix(((1.0, -0.0, -0.0, -0.0042), (-0.0, 1.0, 0.0, 3.0), (-0.0, -0.0, 1.0, 1.741e-07), (-0.0, 0.0, -0.0, 1.0)))
ob_plane_011.location = (0.008399, -5.0, 2.838e-08)
ob_plane_011.rotation_euler = (-2.356, -0.0, 0.0)
_m = ob_plane_011.modifiers.new('Solidify', 'SOLIDIFY')
_m.thickness = 0.025
_m.offset = 1.0
_m = ob_plane_011.modifiers.new('Bevel', 'BEVEL')
_m.width = 0.025
_m.width_pct = 0.025
_m.segments = 3
_m = ob_plane_011.modifiers.new('GeometryNodes', 'NODES')
_m.node_group = ng_geometry_nodes_002
_m = ob_plane_011.modifiers.new('Wireframe', 'WIREFRAME')
_m.use_replace = False
_m.use_even_offset = False
_m.material_offset = 1
_m = ob_plane_011.modifiers.new('Auto Smooth', 'NODES')
_m.node_group = ng_auto_smooth
_gi = [s.identifier for s in ng_auto_smooth.interface.items_tree if s.item_type == 'SOCKET' and s.in_out == 'INPUT']
_m[_gi[1]] = 0.5236  # Angle
ob_sun.location = (1.192e-07, -3.0, -9.216e-08)
ob_sun.rotation_euler = (-0.6286, 0.5115, -1.121)
ob_plane_055.parent = ob_plane_057
ob_plane_055.location = (0.0, 1.0, 0.00525)
ob_plane_055.rotation_mode = 'QUATERNION'
ob_plane_055.rotation_quaternion = (1.0, 0.0, 0.0, 0.0)
_m = ob_plane_055.modifiers.new('GeometryNodes', 'NODES')
_m.node_group = ng_geometry_nodes_006
_m = ob_plane_055.modifiers.new('Wireframe', 'WIREFRAME')
_m.use_replace = False
_m.material_offset = 1
ob_plane_056.parent = ob_plane_057
ob_plane_056.location = (0.0, -1.0, 0.00525)
ob_plane_056.rotation_mode = 'QUATERNION'
ob_plane_056.rotation_quaternion = (1.0, 0.0, 0.0, 0.0)
_m = ob_plane_056.modifiers.new('GeometryNodes', 'NODES')
_m.node_group = ng_geometry_nodes_006
_m = ob_plane_056.modifiers.new('Wireframe', 'WIREFRAME')
_m.use_replace = False
_m.material_offset = 1
ob_plane_057.location = (13.3, 0.0, 0.0)
ob_plane_057.rotation_mode = 'QUATERNION'
ob_plane_057.rotation_quaternion = (1.0, 0.0, 0.0, 0.0)
_m = ob_plane_057.modifiers.new('GeometryNodes', 'NODES')
_m.node_group = ng_geometry_nodes_006
_m = ob_plane_057.modifiers.new('Wireframe', 'WIREFRAME')
_m.use_replace = False
_m.material_offset = 1
ob_plane_058.parent = ob_plane_059
ob_plane_058.matrix_parent_inverse = Matrix(((1.0, -0.0, 1.192e-07, -0.6433), (-0.0, 1.0, -0.0, 0.5436), (-1.192e-07, -0.0, 1.0, -0.7757), (-0.0, -0.0, -0.0, 1.0)))
ob_plane_058.location = (0.5884, -0.3838, 0.6235)
ob_plane_058.rotation_mode = 'QUATERNION'
ob_plane_058.rotation_quaternion = (1.0, 0.0, -5.96e-08, 0.0)
_m = ob_plane_058.modifiers.new('GeometryNodes', 'NODES')
_m.node_group = ng_geometry_nodes_006
_m = ob_plane_058.modifiers.new('Wireframe', 'WIREFRAME')
_m.use_replace = False
_m.material_offset = 1
ob_plane_059.parent = ob_plane_086
ob_plane_059.matrix_parent_inverse = Matrix(((1.0, -0.0, 1.192e-07, -0.7028), (-0.0, 1.0, -0.0, 0.6892), (-1.192e-07, -0.0, 1.0, -1.008), (-0.0, -0.0, -0.0, 1.0)))
ob_plane_059.location = (0.6433, -0.5436, 0.7757)
ob_plane_059.rotation_mode = 'QUATERNION'
ob_plane_059.rotation_quaternion = (1.0, 0.0, -5.96e-08, 0.0)
_m = ob_plane_059.modifiers.new('GeometryNodes', 'NODES')
_m.node_group = ng_geometry_nodes_006
_m = ob_plane_059.modifiers.new('Wireframe', 'WIREFRAME')
_m.use_replace = False
_m.material_offset = 1
ob_plane_061.parent = ob_plane_058
ob_plane_061.matrix_parent_inverse = Matrix(((1.0, -0.0, 1.192e-07, -0.5884), (-0.0, 1.0, -0.0, 0.3838), (-1.192e-07, -0.0, 1.0, -0.6235), (-0.0, -0.0, -0.0, 1.0)))
ob_plane_061.location = (0.5362, -0.1892, 0.5591)
ob_plane_061.rotation_mode = 'QUATERNION'
ob_plane_061.rotation_quaternion = (1.0, 0.0, -5.96e-08, 0.0)
_m = ob_plane_061.modifiers.new('GeometryNodes', 'NODES')
_m.node_group = ng_geometry_nodes_006
_m = ob_plane_061.modifiers.new('Wireframe', 'WIREFRAME')
_m.use_replace = False
_m.material_offset = 1
ob_plane_063.parent = ob_plane_066
ob_plane_063.matrix_parent_inverse = Matrix(((-1.0, -3.894e-07, 1.192e-07, -0.7223), (3.894e-07, -1.0, -4.642e-14, -0.7086), (1.192e-07, -0.0, 1.0, -1.007), (-0.0, 0.0, -0.0, 1.0)))
ob_plane_063.location = (-0.6855, -0.5794, 0.7589)
ob_plane_063.rotation_mode = 'QUATERNION'
ob_plane_063.rotation_quaternion = (1.947e-07, -5.96e-08, 1.161e-14, -1.0)
_m = ob_plane_063.modifiers.new('GeometryNodes', 'NODES')
_m.node_group = ng_geometry_nodes_006
_m = ob_plane_063.modifiers.new('Wireframe', 'WIREFRAME')
_m.use_replace = False
_m.material_offset = 1
ob_plane_066.parent = ob_plane_081
ob_plane_066.matrix_parent_inverse = Matrix(((-1.0, -3.894e-07, 0.0, -0.5654), (3.894e-07, -1.0, -0.0, -0.6546), (-0.0, 0.0, 1.0, -1.245), (-0.0, 0.0, -0.0, 1.0)))
ob_plane_066.location = (-0.7223, -0.7086, 1.007)
ob_plane_066.rotation_mode = 'QUATERNION'
ob_plane_066.rotation_quaternion = (1.947e-07, -5.96e-08, 1.161e-14, -1.0)
_m = ob_plane_066.modifiers.new('GeometryNodes', 'NODES')
_m.node_group = ng_geometry_nodes_006
_m = ob_plane_066.modifiers.new('Wireframe', 'WIREFRAME')
_m.use_replace = False
_m.material_offset = 1
ob_plane_068.parent = ob_plane_076
ob_plane_068.matrix_parent_inverse = Matrix(((-1.0, -3.894e-07, 1.192e-07, -0.5694), (3.894e-07, -1.0, -4.642e-14, -0.369), (1.192e-07, -0.0, 1.0, -0.634), (-0.0, 0.0, -0.0, 1.0)))
ob_plane_068.location = (-0.5779, -0.2044, 0.5235)
ob_plane_068.rotation_mode = 'QUATERNION'
ob_plane_068.rotation_quaternion = (1.947e-07, -5.96e-08, 1.161e-14, -1.0)
_m = ob_plane_068.modifiers.new('GeometryNodes', 'NODES')
_m.node_group = ng_geometry_nodes_006
_m = ob_plane_068.modifiers.new('Wireframe', 'WIREFRAME')
_m.use_replace = False
_m.material_offset = 1
ob_plane_076.parent = ob_plane_063
ob_plane_076.matrix_parent_inverse = Matrix(((-1.0, -3.894e-07, 1.192e-07, -0.6855), (3.894e-07, -1.0, -4.642e-14, -0.5794), (1.192e-07, -0.0, 1.0, -0.7589), (-0.0, 0.0, -0.0, 1.0)))
ob_plane_076.location = (-0.5694, -0.369, 0.634)
ob_plane_076.rotation_mode = 'QUATERNION'
ob_plane_076.rotation_quaternion = (1.947e-07, -5.96e-08, 1.161e-14, -1.0)
_m = ob_plane_076.modifiers.new('GeometryNodes', 'NODES')
_m.node_group = ng_geometry_nodes_006
_m = ob_plane_076.modifiers.new('Wireframe', 'WIREFRAME')
_m.use_replace = False
_m.material_offset = 1
ob_plane_079.parent = ob_plane_056
ob_plane_079.matrix_parent_inverse = Matrix(((1.0, -0.0, -0.0, -0.0), (-0.0, 1.0, 0.0, 1.0), (-0.0, -0.0, 1.0, -0.00525), (-0.0, 0.0, -0.0, 1.0)))
ob_plane_079.location = (-0.5155, -0.9998, 1.765)
ob_plane_079.rotation_mode = 'QUATERNION'
ob_plane_079.rotation_quaternion = (1.947e-07, 0.0, 0.0, -1.0)
_m = ob_plane_079.modifiers.new('GeometryNodes', 'NODES')
_m.node_group = ng_geometry_nodes_006
_m = ob_plane_079.modifiers.new('Wireframe', 'WIREFRAME')
_m.use_replace = False
_m.material_offset = 1
ob_plane_080.parent = ob_plane_079
ob_plane_080.matrix_parent_inverse = Matrix(((-1.0, -3.894e-07, 0.0, -0.5155), (3.894e-07, -1.0, -0.0, -0.9997), (-0.0, 0.0, 1.0, -1.765), (-0.0, 0.0, -0.0, 1.0)))
ob_plane_080.location = (-0.4203, -0.6305, 1.425)
ob_plane_080.rotation_mode = 'QUATERNION'
ob_plane_080.rotation_quaternion = (1.947e-07, 0.0, 0.0, -1.0)
_m = ob_plane_080.modifiers.new('GeometryNodes', 'NODES')
_m.node_group = ng_geometry_nodes_006
_m = ob_plane_080.modifiers.new('Wireframe', 'WIREFRAME')
_m.use_replace = False
_m.material_offset = 1
ob_plane_081.parent = ob_plane_080
ob_plane_081.matrix_parent_inverse = Matrix(((-1.0, -3.894e-07, 0.0, -0.4203), (3.894e-07, -1.0, -0.0, -0.6305), (-0.0, 0.0, 1.0, -1.425), (-0.0, 0.0, -0.0, 1.0)))
ob_plane_081.location = (-0.5654, -0.6546, 1.245)
ob_plane_081.rotation_mode = 'QUATERNION'
ob_plane_081.rotation_quaternion = (1.947e-07, 0.0, 0.0, -1.0)
_m = ob_plane_081.modifiers.new('GeometryNodes', 'NODES')
_m.node_group = ng_geometry_nodes_006
_m = ob_plane_081.modifiers.new('Wireframe', 'WIREFRAME')
_m.use_replace = False
_m.material_offset = 1
ob_plane_082.parent = ob_plane_083
ob_plane_082.matrix_parent_inverse = Matrix(((-1.0, -3.894e-07, 0.0, -9.144e-05), (3.894e-07, -1.0, -0.0, -0.6329), (-0.0, 0.0, 1.0, -1.585), (-0.0, 0.0, -0.0, 1.0)))
ob_plane_082.location = (0.2761, -0.7576, 1.652)
ob_plane_082.rotation_mode = 'QUATERNION'
ob_plane_082.rotation_quaternion = (1.947e-07, 0.0, 0.0, -1.0)
_m = ob_plane_082.modifiers.new('GeometryNodes', 'NODES')
_m.node_group = ng_geometry_nodes_006
_m = ob_plane_082.modifiers.new('Wireframe', 'WIREFRAME')
_m.use_replace = False
_m.material_offset = 1
ob_plane_083.parent = ob_plane_084
ob_plane_083.matrix_parent_inverse = Matrix(((-1.0, -3.894e-07, 0.0, -0.2762), (3.894e-07, -1.0, -0.0, -0.7579), (-0.0, 0.0, 1.0, -1.652), (-0.0, 0.0, -0.0, 1.0)))
ob_plane_083.location = (-9.12e-05, -0.6329, 1.585)
ob_plane_083.rotation_mode = 'QUATERNION'
ob_plane_083.rotation_quaternion = (1.947e-07, 0.0, 0.0, -1.0)
_m = ob_plane_083.modifiers.new('GeometryNodes', 'NODES')
_m.node_group = ng_geometry_nodes_006
_m = ob_plane_083.modifiers.new('Wireframe', 'WIREFRAME')
_m.use_replace = False
_m.material_offset = 1
ob_plane_084.parent = ob_plane_079
ob_plane_084.matrix_parent_inverse = Matrix(((-1.0, -3.894e-07, 0.0, -0.5155), (3.894e-07, -1.0, -0.0, -0.9997), (-0.0, 0.0, 1.0, -1.765), (-0.0, 0.0, -0.0, 1.0)))
ob_plane_084.location = (-0.2762, -0.7579, 1.652)
ob_plane_084.rotation_mode = 'QUATERNION'
ob_plane_084.rotation_quaternion = (1.947e-07, 0.0, 0.0, -1.0)
_m = ob_plane_084.modifiers.new('GeometryNodes', 'NODES')
_m.node_group = ng_geometry_nodes_006
_m = ob_plane_084.modifiers.new('Wireframe', 'WIREFRAME')
_m.use_replace = False
_m.material_offset = 1
ob_plane_085.parent = ob_plane_082
ob_plane_085.matrix_parent_inverse = Matrix(((-1.0, -3.894e-07, 0.0, 0.2761), (3.894e-07, -1.0, 0.0, -0.7576), (-0.0, -0.0, 1.0, -1.652), (-0.0, 0.0, -0.0, 1.0)))
ob_plane_085.location = (0.5293, -0.7939, 1.534)
ob_plane_085.rotation_mode = 'QUATERNION'
ob_plane_085.rotation_quaternion = (1.947e-07, 0.0, 0.0, -1.0)
_m = ob_plane_085.modifiers.new('GeometryNodes', 'NODES')
_m.node_group = ng_geometry_nodes_006
_m = ob_plane_085.modifiers.new('Wireframe', 'WIREFRAME')
_m.use_replace = False
_m.material_offset = 1
ob_plane_086.parent = ob_plane_087
ob_plane_086.matrix_parent_inverse = Matrix(((-1.0, -3.894e-07, 0.0, 0.6732), (3.894e-07, -1.0, 0.0, -0.7711), (-0.0, -0.0, 1.0, -1.298), (-0.0, 0.0, -0.0, 1.0)))
ob_plane_086.location = (0.7028, -0.6892, 1.008)
ob_plane_086.rotation_mode = 'QUATERNION'
ob_plane_086.rotation_quaternion = (1.0, 0.0, -5.96e-08, 0.0)
_m = ob_plane_086.modifiers.new('GeometryNodes', 'NODES')
_m.node_group = ng_geometry_nodes_006
_m = ob_plane_086.modifiers.new('Wireframe', 'WIREFRAME')
_m.use_replace = False
_m.material_offset = 1
ob_plane_087.parent = ob_plane_085
ob_plane_087.matrix_parent_inverse = Matrix(((-1.0, -3.894e-07, 0.0, 0.5293), (3.894e-07, -1.0, 0.0, -0.7939), (-0.0, -0.0, 1.0, -1.534), (-0.0, 0.0, -0.0, 1.0)))
ob_plane_087.location = (0.6732, -0.7711, 1.298)
ob_plane_087.rotation_mode = 'QUATERNION'
ob_plane_087.rotation_quaternion = (1.947e-07, 0.0, 0.0, -1.0)
_m = ob_plane_087.modifiers.new('GeometryNodes', 'NODES')
_m.node_group = ng_geometry_nodes_006
_m = ob_plane_087.modifiers.new('Wireframe', 'WIREFRAME')
_m.use_replace = False
_m.material_offset = 1
ob_plane_089.parent = ob_plane_057
ob_plane_089.location = (1.0, 0.0, 0.00525)
ob_plane_089.rotation_mode = 'QUATERNION'
ob_plane_089.rotation_quaternion = (1.0, 0.0, -5.96e-08, 0.0)
_m = ob_plane_089.modifiers.new('GeometryNodes', 'NODES')
_m.node_group = ng_geometry_nodes_006
_m = ob_plane_089.modifiers.new('Wireframe', 'WIREFRAME')
_m.use_replace = False
_m.material_offset = 1
ob_plane_090.parent = ob_plane_057
ob_plane_090.location = (-1.0, 0.0, 0.00525)
ob_plane_090.rotation_mode = 'QUATERNION'
ob_plane_090.rotation_quaternion = (1.0, 0.0, 5.96e-08, 0.0)
_m = ob_plane_090.modifiers.new('GeometryNodes', 'NODES')
_m.node_group = ng_geometry_nodes_006
_m = ob_plane_090.modifiers.new('Wireframe', 'WIREFRAME')
_m.use_replace = False
_m.material_offset = 1
ob_plane_054.parent = ob_plane_060
ob_plane_054.matrix_parent_inverse = Matrix(((1.0, -0.0, 1.192e-07, -0.6433), (-0.0, 1.0, -0.0, 0.5436), (-1.192e-07, -0.0, 1.0, -0.7757), (-0.0, -0.0, -0.0, 1.0)))
ob_plane_054.location = (0.5884, -0.3838, 0.6235)
ob_plane_054.rotation_mode = 'QUATERNION'
ob_plane_054.rotation_quaternion = (1.0, 0.0, -5.96e-08, 0.0)
_m = ob_plane_054.modifiers.new('GeometryNodes', 'NODES')
_m.node_group = ng_geometry_nodes_006
_m = ob_plane_054.modifiers.new('Wireframe', 'WIREFRAME')
_m.use_replace = False
_m.material_offset = 1
ob_plane_060.parent = ob_plane_078
ob_plane_060.matrix_parent_inverse = Matrix(((1.0, -0.0, 1.192e-07, -0.7028), (-0.0, 1.0, -0.0, 0.6892), (-1.192e-07, -0.0, 1.0, -1.008), (-0.0, -0.0, -0.0, 1.0)))
ob_plane_060.location = (0.6433, -0.5436, 0.7757)
ob_plane_060.rotation_mode = 'QUATERNION'
ob_plane_060.rotation_quaternion = (1.0, 0.0, -5.96e-08, 0.0)
_m = ob_plane_060.modifiers.new('GeometryNodes', 'NODES')
_m.node_group = ng_geometry_nodes_006
_m = ob_plane_060.modifiers.new('Wireframe', 'WIREFRAME')
_m.use_replace = False
_m.material_offset = 1
ob_plane_062.parent = ob_plane_054
ob_plane_062.matrix_parent_inverse = Matrix(((1.0, -0.0, 1.192e-07, -0.5884), (-0.0, 1.0, -0.0, 0.3838), (-1.192e-07, -0.0, 1.0, -0.6235), (-0.0, -0.0, -0.0, 1.0)))
ob_plane_062.location = (0.5362, -0.1892, 0.5591)
ob_plane_062.rotation_mode = 'QUATERNION'
ob_plane_062.rotation_quaternion = (1.0, 0.0, -5.96e-08, 0.0)
_m = ob_plane_062.modifiers.new('GeometryNodes', 'NODES')
_m.node_group = ng_geometry_nodes_006
_m = ob_plane_062.modifiers.new('Wireframe', 'WIREFRAME')
_m.use_replace = False
_m.material_offset = 1
ob_plane_064.parent = ob_plane_065
ob_plane_064.matrix_parent_inverse = Matrix(((-1.0, -3.894e-07, 1.192e-07, -0.7223), (3.894e-07, -1.0, -4.642e-14, -0.7086), (1.192e-07, -0.0, 1.0, -1.007), (-0.0, 0.0, -0.0, 1.0)))
ob_plane_064.location = (-0.6855, -0.5794, 0.7589)
ob_plane_064.rotation_mode = 'QUATERNION'
ob_plane_064.rotation_quaternion = (1.947e-07, -5.96e-08, 1.161e-14, -1.0)
_m = ob_plane_064.modifiers.new('GeometryNodes', 'NODES')
_m.node_group = ng_geometry_nodes_006
_m = ob_plane_064.modifiers.new('Wireframe', 'WIREFRAME')
_m.use_replace = False
_m.material_offset = 1
ob_plane_065.parent = ob_plane_072
ob_plane_065.matrix_parent_inverse = Matrix(((-1.0, -3.894e-07, 0.0, -0.5654), (3.894e-07, -1.0, -0.0, -0.6546), (-0.0, 0.0, 1.0, -1.245), (-0.0, 0.0, -0.0, 1.0)))
ob_plane_065.location = (-0.7223, -0.7086, 1.007)
ob_plane_065.rotation_mode = 'QUATERNION'
ob_plane_065.rotation_quaternion = (1.947e-07, -5.96e-08, 1.161e-14, -1.0)
_m = ob_plane_065.modifiers.new('GeometryNodes', 'NODES')
_m.node_group = ng_geometry_nodes_006
_m = ob_plane_065.modifiers.new('Wireframe', 'WIREFRAME')
_m.use_replace = False
_m.material_offset = 1
ob_plane_067.parent = ob_plane_069
ob_plane_067.matrix_parent_inverse = Matrix(((-1.0, -3.894e-07, 1.192e-07, -0.5694), (3.894e-07, -1.0, -4.642e-14, -0.369), (1.192e-07, -0.0, 1.0, -0.634), (-0.0, 0.0, -0.0, 1.0)))
ob_plane_067.location = (-0.5779, -0.2044, 0.5235)
ob_plane_067.rotation_mode = 'QUATERNION'
ob_plane_067.rotation_quaternion = (1.947e-07, -5.96e-08, 1.161e-14, -1.0)
_m = ob_plane_067.modifiers.new('GeometryNodes', 'NODES')
_m.node_group = ng_geometry_nodes_006
_m = ob_plane_067.modifiers.new('Wireframe', 'WIREFRAME')
_m.use_replace = False
_m.material_offset = 1
ob_plane_069.parent = ob_plane_064
ob_plane_069.matrix_parent_inverse = Matrix(((-1.0, -3.894e-07, 1.192e-07, -0.6855), (3.894e-07, -1.0, -4.642e-14, -0.5794), (1.192e-07, -0.0, 1.0, -0.7589), (-0.0, 0.0, -0.0, 1.0)))
ob_plane_069.location = (-0.5694, -0.369, 0.634)
ob_plane_069.rotation_mode = 'QUATERNION'
ob_plane_069.rotation_quaternion = (1.947e-07, -5.96e-08, 1.161e-14, -1.0)
_m = ob_plane_069.modifiers.new('GeometryNodes', 'NODES')
_m.node_group = ng_geometry_nodes_006
_m = ob_plane_069.modifiers.new('Wireframe', 'WIREFRAME')
_m.use_replace = False
_m.material_offset = 1
ob_plane_070.parent = ob_plane_055
ob_plane_070.matrix_parent_inverse = Matrix(((1.0, -0.0, 0.0, -0.0), (-0.0, 1.0, -0.0, -1.0), (0.0, -0.0, 1.0, -0.00525), (-0.0, 0.0, -0.0, 1.0)))
ob_plane_070.location = (0.5155, 0.9998, 1.765)
ob_plane_070.rotation_mode = 'QUATERNION'
ob_plane_070.rotation_quaternion = (1.0, 0.0, 0.0, 2.384e-07)
_m = ob_plane_070.modifiers.new('GeometryNodes', 'NODES')
_m.node_group = ng_geometry_nodes_006
_m = ob_plane_070.modifiers.new('Wireframe', 'WIREFRAME')
_m.use_replace = False
_m.material_offset = 1
ob_plane_071.parent = ob_plane_070
ob_plane_071.matrix_parent_inverse = Matrix(((-1.0, -3.894e-07, 0.0, -0.5155), (3.894e-07, -1.0, -0.0, -0.9997), (-0.0, 0.0, 1.0, -1.765), (-0.0, 0.0, -0.0, 1.0)))
ob_plane_071.location = (-0.4203, -0.6305, 1.425)
ob_plane_071.rotation_mode = 'QUATERNION'
ob_plane_071.rotation_quaternion = (1.947e-07, 0.0, 0.0, -1.0)
_m = ob_plane_071.modifiers.new('GeometryNodes', 'NODES')
_m.node_group = ng_geometry_nodes_006
_m = ob_plane_071.modifiers.new('Wireframe', 'WIREFRAME')
_m.use_replace = False
_m.material_offset = 1
ob_plane_072.parent = ob_plane_071
ob_plane_072.matrix_parent_inverse = Matrix(((-1.0, -3.894e-07, 0.0, -0.4203), (3.894e-07, -1.0, -0.0, -0.6305), (-0.0, 0.0, 1.0, -1.425), (-0.0, 0.0, -0.0, 1.0)))
ob_plane_072.location = (-0.5654, -0.6546, 1.245)
ob_plane_072.rotation_mode = 'QUATERNION'
ob_plane_072.rotation_quaternion = (1.947e-07, 0.0, 0.0, -1.0)
_m = ob_plane_072.modifiers.new('GeometryNodes', 'NODES')
_m.node_group = ng_geometry_nodes_006
_m = ob_plane_072.modifiers.new('Wireframe', 'WIREFRAME')
_m.use_replace = False
_m.material_offset = 1
ob_plane_073.parent = ob_plane_074
ob_plane_073.matrix_parent_inverse = Matrix(((-1.0, -3.894e-07, 0.0, -9.144e-05), (3.894e-07, -1.0, -0.0, -0.6329), (-0.0, 0.0, 1.0, -1.585), (-0.0, 0.0, -0.0, 1.0)))
ob_plane_073.location = (0.2761, -0.7576, 1.652)
ob_plane_073.rotation_mode = 'QUATERNION'
ob_plane_073.rotation_quaternion = (1.947e-07, 0.0, 0.0, -1.0)
_m = ob_plane_073.modifiers.new('GeometryNodes', 'NODES')
_m.node_group = ng_geometry_nodes_006
_m = ob_plane_073.modifiers.new('Wireframe', 'WIREFRAME')
_m.use_replace = False
_m.material_offset = 1
ob_plane_074.parent = ob_plane_075
ob_plane_074.matrix_parent_inverse = Matrix(((-1.0, -3.894e-07, 0.0, -0.2762), (3.894e-07, -1.0, -0.0, -0.7579), (-0.0, 0.0, 1.0, -1.652), (-0.0, 0.0, -0.0, 1.0)))
ob_plane_074.location = (-9.12e-05, -0.6329, 1.585)
ob_plane_074.rotation_mode = 'QUATERNION'
ob_plane_074.rotation_quaternion = (1.947e-07, 0.0, 0.0, -1.0)
_m = ob_plane_074.modifiers.new('GeometryNodes', 'NODES')
_m.node_group = ng_geometry_nodes_006
_m = ob_plane_074.modifiers.new('Wireframe', 'WIREFRAME')
_m.use_replace = False
_m.material_offset = 1
ob_plane_075.parent = ob_plane_070
ob_plane_075.matrix_parent_inverse = Matrix(((-1.0, -3.894e-07, 0.0, -0.5155), (3.894e-07, -1.0, -0.0, -0.9997), (-0.0, 0.0, 1.0, -1.765), (-0.0, 0.0, -0.0, 1.0)))
ob_plane_075.location = (-0.2762, -0.7579, 1.652)
ob_plane_075.rotation_mode = 'QUATERNION'
ob_plane_075.rotation_quaternion = (1.947e-07, 0.0, 0.0, -1.0)
_m = ob_plane_075.modifiers.new('GeometryNodes', 'NODES')
_m.node_group = ng_geometry_nodes_006
_m = ob_plane_075.modifiers.new('Wireframe', 'WIREFRAME')
_m.use_replace = False
_m.material_offset = 1
ob_plane_077.parent = ob_plane_073
ob_plane_077.matrix_parent_inverse = Matrix(((-1.0, -3.894e-07, 0.0, 0.2761), (3.894e-07, -1.0, 0.0, -0.7576), (-0.0, -0.0, 1.0, -1.652), (-0.0, 0.0, -0.0, 1.0)))
ob_plane_077.location = (0.5293, -0.7939, 1.534)
ob_plane_077.rotation_mode = 'QUATERNION'
ob_plane_077.rotation_quaternion = (1.947e-07, 0.0, 0.0, -1.0)
_m = ob_plane_077.modifiers.new('GeometryNodes', 'NODES')
_m.node_group = ng_geometry_nodes_006
_m = ob_plane_077.modifiers.new('Wireframe', 'WIREFRAME')
_m.use_replace = False
_m.material_offset = 1
ob_plane_078.parent = ob_plane_088
ob_plane_078.matrix_parent_inverse = Matrix(((-1.0, -3.894e-07, 0.0, 0.6732), (3.894e-07, -1.0, 0.0, -0.7711), (-0.0, -0.0, 1.0, -1.298), (-0.0, 0.0, -0.0, 1.0)))
ob_plane_078.location = (0.7028, -0.6892, 1.008)
ob_plane_078.rotation_mode = 'QUATERNION'
ob_plane_078.rotation_quaternion = (1.0, 0.0, -5.96e-08, 0.0)
_m = ob_plane_078.modifiers.new('GeometryNodes', 'NODES')
_m.node_group = ng_geometry_nodes_006
_m = ob_plane_078.modifiers.new('Wireframe', 'WIREFRAME')
_m.use_replace = False
_m.material_offset = 1
ob_plane_088.parent = ob_plane_077
ob_plane_088.matrix_parent_inverse = Matrix(((-1.0, -3.894e-07, 0.0, 0.5293), (3.894e-07, -1.0, 0.0, -0.7939), (-0.0, -0.0, 1.0, -1.534), (-0.0, 0.0, -0.0, 1.0)))
ob_plane_088.location = (0.6732, -0.7711, 1.298)
ob_plane_088.rotation_mode = 'QUATERNION'
ob_plane_088.rotation_quaternion = (1.947e-07, 0.0, 0.0, -1.0)
_m = ob_plane_088.modifiers.new('GeometryNodes', 'NODES')
_m.node_group = ng_geometry_nodes_006
_m = ob_plane_088.modifiers.new('Wireframe', 'WIREFRAME')
_m.use_replace = False
_m.material_offset = 1
ob_plane_025.parent = ob_plane_098
ob_plane_025.matrix_parent_inverse = Matrix(((1.0, -0.0, 0.0, -0.0), (-0.0, 1.0, -0.0, 0.0), (0.0, -0.0, 1.0, 0.02), (-0.0, 0.0, -0.0, 1.0)))
ob_plane_025.location = (-1.0, -0.6771, 0.0)
ob_plane_025.rotation_mode = 'QUATERNION'
ob_plane_025.rotation_quaternion = (1.0, 0.0, 0.0, 0.0)
_m = ob_plane_025.modifiers.new('Wireframe', 'WIREFRAME')
_m.thickness = 0.0365
_m.use_replace = False
_m.material_offset = 1
ob_plane_092.parent = ob_plane_098
ob_plane_092.matrix_parent_inverse = Matrix(((1.0, -0.0, 0.0, -0.0), (-0.0, 1.0, -0.0, 0.0), (0.0, -0.0, 1.0, 0.02), (-0.0, 0.0, -0.0, 1.0)))
ob_plane_092.location = (-1.0, 0.5711, 0.0)
ob_plane_092.rotation_mode = 'QUATERNION'
ob_plane_092.rotation_quaternion = (1.0, 0.0, 0.0, 0.0)
_m = ob_plane_092.modifiers.new('Wireframe', 'WIREFRAME')
_m.thickness = 0.0365
_m.use_replace = False
_m.material_offset = 1
ob_plane_093.parent = ob_plane_098
ob_plane_093.matrix_parent_inverse = Matrix(((1.0, -0.0, 0.0, -0.0), (-0.0, 1.0, -0.0, 0.0), (0.0, -0.0, 1.0, 0.02), (-0.0, 0.0, -0.0, 1.0)))
ob_plane_093.location = (1.0, 0.5343, 0.0)
ob_plane_093.rotation_mode = 'QUATERNION'
ob_plane_093.rotation_quaternion = (1.0, 0.0, 0.0, 0.0)
_m = ob_plane_093.modifiers.new('Wireframe', 'WIREFRAME')
_m.thickness = 0.0365
_m.use_replace = False
_m.material_offset = 1
ob_plane_094.parent = ob_plane_099
ob_plane_094.matrix_parent_inverse = Matrix(((1.0, -0.0, -0.0, -0.1234), (-0.0, 1.0, 0.0, 1.0), (-0.0, -0.0, 1.0, -0.0), (-0.0, 0.0, -0.0, 1.0)))
ob_plane_094.location = (0.5544, -1.0, 1.446)
ob_plane_094.rotation_mode = 'QUATERNION'
ob_plane_094.rotation_quaternion = (1.0, 0.0, 0.0, 0.0)
_m = ob_plane_094.modifiers.new('Wireframe', 'WIREFRAME')
_m.thickness = 0.0365
_m.use_replace = False
_m.material_offset = 1
ob_plane_095.parent = ob_plane_099
ob_plane_095.matrix_parent_inverse = Matrix(((1.0, -0.0, -0.0, -0.1234), (-0.0, 1.0, 0.0, 1.0), (-0.0, -0.0, 1.0, -0.0), (-0.0, 0.0, -0.0, 1.0)))
ob_plane_095.location = (-0.5828, -1.0, 1.417)
ob_plane_095.rotation_mode = 'QUATERNION'
ob_plane_095.rotation_quaternion = (1.0, 0.0, 0.0, 0.0)
_m = ob_plane_095.modifiers.new('Wireframe', 'WIREFRAME')
_m.thickness = 0.0365
_m.use_replace = False
_m.material_offset = 1
ob_plane_096.parent = ob_plane_100
ob_plane_096.matrix_parent_inverse = Matrix(((1.0, -0.0, 0.0, -0.0), (-0.0, 1.0, -0.0, -1.0), (0.0, -0.0, 1.0, -0.0), (-0.0, 0.0, -0.0, 1.0)))
ob_plane_096.location = (-0.4, 1.0, 1.6)
ob_plane_096.rotation_mode = 'QUATERNION'
ob_plane_096.rotation_quaternion = (1.0, 0.0, 0.0, 0.0)
_m = ob_plane_096.modifiers.new('Wireframe', 'WIREFRAME')
_m.thickness = 0.0365
_m.use_replace = False
_m.material_offset = 1
ob_plane_097.parent = ob_plane_100
ob_plane_097.matrix_parent_inverse = Matrix(((1.0, -0.0, 0.0, -0.0), (-0.0, 1.0, -0.0, -1.0), (0.0, -0.0, 1.0, -0.0), (-0.0, 0.0, -0.0, 1.0)))
ob_plane_097.location = (0.518, 1.0, 1.482)
ob_plane_097.rotation_mode = 'QUATERNION'
ob_plane_097.rotation_quaternion = (1.0, 0.0, 0.0, 0.0)
_m = ob_plane_097.modifiers.new('Wireframe', 'WIREFRAME')
_m.thickness = 0.0365
_m.use_replace = False
_m.material_offset = 1
ob_plane_098.location = (15.79, 0.0, -0.02)
ob_plane_098.rotation_mode = 'QUATERNION'
ob_plane_098.rotation_quaternion = (1.0, 0.0, 0.0, 0.0)
_m = ob_plane_098.modifiers.new('Wireframe', 'WIREFRAME')
_m.thickness = 0.0365
_m.use_replace = False
_m.material_offset = 1
ob_plane_099.parent = ob_plane_098
ob_plane_099.matrix_parent_inverse = Matrix(((1.0, -0.0, 0.0, -0.0), (-0.0, 1.0, -0.0, 0.0), (0.0, -0.0, 1.0, 0.02), (-0.0, 0.0, -0.0, 1.0)))
ob_plane_099.location = (0.1234, -1.0, 0.0)
ob_plane_099.rotation_mode = 'QUATERNION'
ob_plane_099.rotation_quaternion = (1.0, 0.0, 0.0, 0.0)
_m = ob_plane_099.modifiers.new('Wireframe', 'WIREFRAME')
_m.thickness = 0.0365
_m.use_replace = False
_m.material_offset = 1
ob_plane_100.parent = ob_plane_098
ob_plane_100.matrix_parent_inverse = Matrix(((1.0, -0.0, 0.0, -0.0), (-0.0, 1.0, -0.0, 0.0), (0.0, -0.0, 1.0, 0.02), (-0.0, 0.0, -0.0, 1.0)))
ob_plane_100.location = (0.0, 1.0, 0.0)
ob_plane_100.rotation_mode = 'QUATERNION'
ob_plane_100.rotation_quaternion = (1.0, 0.0, 0.0, 0.0)
_m = ob_plane_100.modifiers.new('Wireframe', 'WIREFRAME')
_m.thickness = 0.0365
_m.use_replace = False
_m.material_offset = 1
ob_plane_091.parent = ob_plane_098
ob_plane_091.matrix_parent_inverse = Matrix(((1.0, -0.0, 0.0, -0.0), (-0.0, 1.0, -0.0, 0.0), (0.0, -0.0, 1.0, 0.02), (-0.0, 0.0, -0.0, 1.0)))
ob_plane_091.location = (1.001, -0.4602, 0.0)
ob_plane_091.rotation_mode = 'QUATERNION'
ob_plane_091.rotation_quaternion = (4.371e-08, 0.0, 0.0, -1.0)
_m = ob_plane_091.modifiers.new('Wireframe', 'WIREFRAME')
_m.thickness = 0.0365
_m.use_replace = False
_m.material_offset = 1

# ---- collection membership
col_collection.objects.link(ob_plane_053)
col_cubes.objects.link(ob_plane_002)
col_cubes.objects.link(ob_plane_008)
col_cubes.objects.link(ob_plane_010)
col_cubes.objects.link(ob_plane_012)
col_cubes.objects.link(ob_plane_009)
col_cubes.objects.link(ob_plane_007)
col_cubes.objects.link(ob_plane_003)
col_cubes.objects.link(ob_plane_004)
col_cubes.objects.link(ob_plane_005)
col_cubes.objects.link(ob_plane_006)
col_cubes.objects.link(ob_plane_011)
col_cubes.objects.link(ob_sun)
col_cones2.objects.link(ob_plane_055)
col_cones2.objects.link(ob_plane_056)
col_cones2.objects.link(ob_plane_057)
col_cones2.objects.link(ob_plane_058)
col_cones2.objects.link(ob_plane_059)
col_cones2.objects.link(ob_plane_061)
col_cones2.objects.link(ob_plane_063)
col_cones2.objects.link(ob_plane_066)
col_cones2.objects.link(ob_plane_068)
col_cones2.objects.link(ob_plane_076)
col_cones2.objects.link(ob_plane_079)
col_cones2.objects.link(ob_plane_080)
col_cones2.objects.link(ob_plane_081)
col_cones2.objects.link(ob_plane_082)
col_cones2.objects.link(ob_plane_083)
col_cones2.objects.link(ob_plane_084)
col_cones2.objects.link(ob_plane_085)
col_cones2.objects.link(ob_plane_086)
col_cones2.objects.link(ob_plane_087)
col_cones2.objects.link(ob_plane_089)
col_cones2.objects.link(ob_plane_090)
col_cones2.objects.link(ob_plane_054)
col_cones2.objects.link(ob_plane_060)
col_cones2.objects.link(ob_plane_062)
col_cones2.objects.link(ob_plane_064)
col_cones2.objects.link(ob_plane_065)
col_cones2.objects.link(ob_plane_067)
col_cones2.objects.link(ob_plane_069)
col_cones2.objects.link(ob_plane_070)
col_cones2.objects.link(ob_plane_071)
col_cones2.objects.link(ob_plane_072)
col_cones2.objects.link(ob_plane_073)
col_cones2.objects.link(ob_plane_074)
col_cones2.objects.link(ob_plane_075)
col_cones2.objects.link(ob_plane_077)
col_cones2.objects.link(ob_plane_078)
col_cones2.objects.link(ob_plane_088)
col_tet1.objects.link(ob_plane_025)
col_tet1.objects.link(ob_plane_092)
col_tet1.objects.link(ob_plane_093)
col_tet1.objects.link(ob_plane_094)
col_tet1.objects.link(ob_plane_095)
col_tet1.objects.link(ob_plane_096)
col_tet1.objects.link(ob_plane_097)
col_tet1.objects.link(ob_plane_098)
col_tet1.objects.link(ob_plane_099)
col_tet1.objects.link(ob_plane_100)
col_tet1.objects.link(ob_plane_091)

# ---- scene / render settings (as saved in the file)
scene.frame_start = 1; scene.frame_end = 520; scene.frame_set(1)
scene.render.engine = 'CYCLES'
scene.render.image_settings.file_format = 'JPEG'
scene.render.image_settings.color_mode = 'RGB'
scene.render.image_settings.quality = 95
scene.render.use_motion_blur = True
scene.render.motion_blur_shutter = 0.2
scene.render.use_persistent_data = True
scene.cycles.samples = 64
scene.cycles.sampling_pattern = 'TABULATED_SOBOL'
scene.cycles.use_light_tree = False
scene.cycles.caustics_reflective = False
scene.cycles.caustics_refractive = False
scene.cycles.max_bounces = 4
scene.cycles.diffuse_bounces = 2
scene.cycles.glossy_bounces = 2
scene.cycles.transmission_bounces = 0
scene.cycles.transparent_max_bounces = 0
scene.cycles.use_animated_seed = True
scene.eevee.taa_render_samples = 32
scene.eevee.use_gtao = True
scene.eevee.use_raytracing = True
scene.view_settings.view_transform = 'Filmic'
scene.view_settings.exposure = 2.307
scene.view_settings.gamma = 0.4978
bpy.context.view_layer.update()

# ---- added for rendering (the .blend has no active camera): camera
cam_auto = bpy.data.cameras.new('AutoCamera')
cam_auto.lens = 50.0
cam_auto.sensor_width = 36.0
cam_auto.clip_end = 1000.0
ob_auto_camera = bpy.data.objects.new('AutoCamera', cam_auto)
scene.collection.objects.link(ob_auto_camera)
ob_auto_camera.location = (47.6665, -57.1998, 39.1274)
ob_auto_camera.rotation_euler = (1.09748, -7.21219e-08, 0.694738)
scene.camera = ob_auto_camera
bpy.context.view_layer.update()
